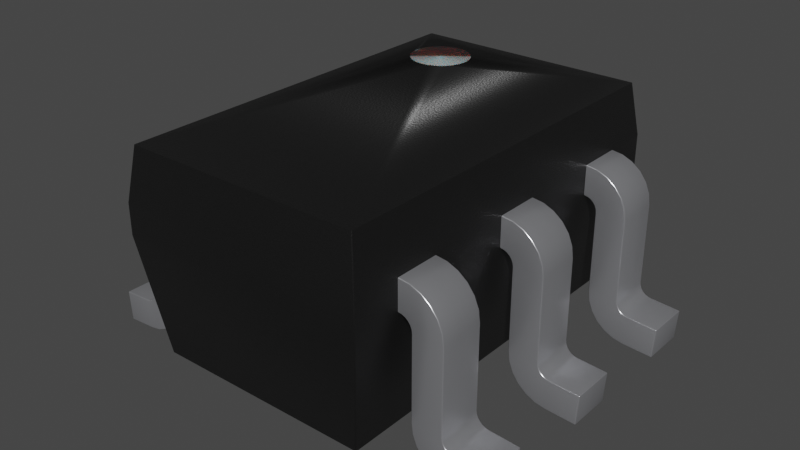 # Source: SOT-SC70-6.blend  (saved by Blender 4.1.23; exported with 4.5.12 LTS)
import bpy
from mathutils import Matrix  # noqa: F401  (used for matrix-valued properties, if any)

bpy.ops.wm.read_factory_settings(use_empty=True)
scene = bpy.context.scene
scene.name = 'Scene'

# ---- collections
col_collection = bpy.data.collections.new('Collection'); scene.collection.children.link(col_collection)

# ---- materials (node trees are filled in below, after node groups)
mat_metal_pins = bpy.data.materials.new('metal_pins')
mat_metal_pins.use_transparent_shadow = False
mat_metal_pins.preview_render_type = 'CUBE'
mat_plastic_chip = bpy.data.materials.new('plastic_chip')
mat_plastic_chip.use_transparent_shadow = False
mat_plastic_chip.preview_render_type = 'CUBE'
mat_white_markings = bpy.data.materials.new('white_markings')
mat_white_markings.use_transparent_shadow = False
mat_white_markings.preview_render_type = 'FLAT'

# ---- node groups
ng_auto_smooth = bpy.data.node_groups.new('Auto Smooth', 'GeometryNodeTree')
_s = ng_auto_smooth.interface.new_socket(name='Geometry', in_out='OUTPUT', socket_type='NodeSocketGeometry')
_s = ng_auto_smooth.interface.new_socket(name='Geometry', in_out='INPUT', socket_type='NodeSocketGeometry')
_s = ng_auto_smooth.interface.new_socket(name='Angle', in_out='INPUT', socket_type='NodeSocketFloat')
_s.subtype = 'ANGLE'
_s.min_value = 0.0
_s.max_value = 3.142
ng_auto_smooth.is_modifier = True
_N = ng_auto_smooth.nodes; _L = ng_auto_smooth.links
n0 = _N.new('NodeGroupOutput'); n0.name = 'Group Output'; n0.location = (480, -100)
n1 = _N.new('NodeGroupInput'); n1.name = 'Group Input'; n1.location = (-420, -300)
n2 = _N.new('NodeGroupInput'); n2.name = 'Group Input.001'; n2.location = (-60, -100)
n3 = _N.new('GeometryNodeSetShadeSmooth'); n3.name = 'Set Shade Smooth'; n3.location = (120, -100)
n3.domain = 'EDGE'
n4 = _N.new('GeometryNodeSetShadeSmooth'); n4.name = 'Set Shade Smooth.001'; n4.location = (300, -100)
n5 = _N.new('GeometryNodeInputMeshEdgeAngle'); n5.name = 'Edge Angle'; n5.location = (-420, -220)
n6 = _N.new('GeometryNodeInputEdgeSmooth'); n6.name = 'Is Edge Smooth'; n6.location = (-60, -160)
n7 = _N.new('GeometryNodeInputShadeSmooth'); n7.name = 'Is Face Smooth'; n7.location = (-240, -340)
n8 = _N.new('FunctionNodeBooleanMath'); n8.name = 'Boolean Math'; n8.location = (-60, -220)
n9 = _N.new('FunctionNodeCompare'); n9.name = 'Compare'; n9.location = (-240, -180)
n9.operation = 'LESS_EQUAL'
_L.new(n5.outputs[0], n9.inputs[0])
_L.new(n4.outputs[0], n0.inputs[0])
_L.new(n1.outputs[1], n9.inputs[1])
_L.new(n9.outputs[0], n8.inputs[0])
_L.new(n7.outputs[0], n8.inputs[1])
_L.new(n2.outputs[0], n3.inputs[0])
_L.new(n6.outputs[0], n3.inputs[1])
_L.new(n3.outputs[0], n4.inputs[0])
_L.new(n8.outputs[0], n3.inputs[2])
n0.is_active_output = True

# ---- material node trees
mat_metal_pins.use_nodes = True; mat_metal_pins.node_tree.nodes.clear()
_N = mat_metal_pins.node_tree.nodes; _L = mat_metal_pins.node_tree.links
n0 = _N.new('ShaderNodeMapping'); n0.name = 'Mapping'; n0.location = (-1447, -91)
n0.inputs[3].default_value = (4.8, 1.2, 1.1)
n1 = _N.new('ShaderNodeBsdfPrincipled'); n1.name = 'Principled BSDF'; n1.location = (-560, 254)
n1.distribution = 'GGX'
n1.subsurface_method = 'BURLEY'
n1.inputs[1].default_value = 0.7818
n1.inputs[2].default_value = 0.2886
n1.inputs[3].default_value = 1.45
n1.inputs[13].default_value = 0.0
n1.inputs[27].default_value = (0.0, 0.0, 0.0, 1.0)
n1.inputs[28].default_value = 1.0
n2 = _N.new('ShaderNodeOutputMaterial'); n2.name = 'Material Output.002'; n2.location = (-205, 253)
n2.width = 213
n3 = _N.new('ShaderNodeTexNoise'); n3.name = 'Noise Texture.002'; n3.location = (-1228, -73)
n3.inputs[2].default_value = 0.1
n3.inputs[3].default_value = 7.0
n3.inputs[4].default_value = 0.6
n3.inputs[8].default_value = 0.4
n4 = _N.new('ShaderNodeTexCoord'); n4.name = 'Texture Coordinate'; n4.location = (-1636, -116)
n5 = _N.new('ShaderNodeMix'); n5.name = 'Mix.001'; n5.location = (-921, 45)
n5.data_type = 'RGBA'
n5.inputs[6].default_value = (0.9398, 0.9547, 1.0, 1.0)
n5.inputs[7].default_value = (0.13, 0.1259, 0.1359, 1.0)
n6 = _N.new('ShaderNodeBump'); n6.name = 'Bump.001'; n6.location = (-1001, -227)
n6.inputs[0].default_value = 0.05
n6.inputs[1].default_value = 0.01
n6.inputs[2].default_value = 1.0
_L.new(n1.outputs[0], n2.inputs[0])
_L.new(n3.outputs[0], n6.inputs[3])
_L.new(n0.outputs[0], n3.inputs[0])
_L.new(n3.outputs[0], n5.inputs[0])
_L.new(n4.outputs[3], n0.inputs[0])
_L.new(n5.outputs[2], n1.inputs[0])
_L.new(n6.outputs[0], n1.inputs[5])
n2.is_active_output = True
mat_plastic_chip.use_nodes = True; mat_plastic_chip.node_tree.nodes.clear()
_N = mat_plastic_chip.node_tree.nodes; _L = mat_plastic_chip.node_tree.links
n0 = _N.new('ShaderNodeBsdfPrincipled'); n0.name = 'Principled BSDF'; n0.location = (10, 300)
n0.distribution = 'GGX'
n0.subsurface_method = 'BURLEY'
n0.inputs[0].default_value = (0.009312, 0.009312, 0.009312, 1.0)
n0.inputs[1].default_value = 0.1372
n0.inputs[2].default_value = 0.3706
n0.inputs[3].default_value = 1.45
n0.inputs[27].default_value = (0.0, 0.0, 0.0, 1.0)
n0.inputs[28].default_value = 1.0
n1 = _N.new('ShaderNodeOutputMaterial'); n1.name = 'Material Output'; n1.location = (300, 300)
n2 = _N.new('ShaderNodeTexNoise'); n2.name = 'Noise Texture'; n2.location = (-893, 54)
n2.inputs[2].default_value = 200.0
n2.inputs[3].default_value = 3.6
n2.inputs[4].default_value = 0.8375
n3 = _N.new('ShaderNodeBump'); n3.name = 'Bump'; n3.location = (-604, -53)
n3.inputs[0].default_value = 0.08
n3.inputs[1].default_value = 1.0
n3.inputs[2].default_value = 1.0
_L.new(n0.outputs[0], n1.inputs[0])
_L.new(n2.outputs[0], n3.inputs[3])
_L.new(n3.outputs[0], n0.inputs[5])
n1.is_active_output = True
mat_white_markings.use_nodes = True; mat_white_markings.node_tree.nodes.clear()
_N = mat_white_markings.node_tree.nodes; _L = mat_white_markings.node_tree.links
n0 = _N.new('ShaderNodeOutputMaterial'); n0.name = 'Material Output'; n0.location = (300, 300)
n1 = _N.new('ShaderNodeBsdfPrincipled'); n1.name = 'Principled BSDF'; n1.location = (-34, 272)
n1.distribution = 'GGX'
n1.subsurface_method = 'BURLEY'
n1.inputs[1].default_value = 0.02
n1.inputs[2].default_value = 0.4636
n1.inputs[3].default_value = 1.4
n1.inputs[8].default_value = 1.0
n1.inputs[10].default_value = 0.3682
n1.inputs[13].default_value = 0.6591
n1.inputs[18].default_value = 0.2318
n1.inputs[20].default_value = 0.6709
n1.inputs[24].default_value = 0.1191
n1.inputs[27].default_value = (0.0, 0.0, 0.0, 1.0)
n1.inputs[28].default_value = 1.0
n2 = _N.new('ShaderNodeMapping'); n2.name = 'Mapping'; n2.location = (-1010, 265)
n2.inputs[3].default_value = (3.0, 1.0, 1.0)
n3 = _N.new('ShaderNodeTexCoord'); n3.name = 'Texture Coordinate'; n3.location = (-1250, 180)
n4 = _N.new('ShaderNodeBump'); n4.name = 'Bump'; n4.location = (-376, -99)
n4.inputs[0].default_value = 0.05
n4.inputs[1].default_value = 1.0
n4.inputs[2].default_value = 1.0
n5 = _N.new('ShaderNodeTexNoise'); n5.name = 'Noise Texture'; n5.location = (-662, 176)
n5.inputs[2].default_value = 88.0
n5.inputs[3].default_value = 10.8
n5.inputs[4].default_value = 0.9167
n5.inputs[8].default_value = 1.6
n6 = _N.new('ShaderNodeValToRGB'); n6.name = 'ColorRamp'; n6.location = (-354, 186)
while len(n6.color_ramp.elements) > 1: n6.color_ramp.elements.remove(n6.color_ramp.elements[-1])
n6.color_ramp.elements[0].position = 0.0; n6.color_ramp.elements[0].color = (0.2596, 0.2596, 0.2596, 1.0)
_e = n6.color_ramp.elements.new(1.0); _e.color = (0.6303, 0.6303, 0.6303, 1.0)
n7 = _N.new('ShaderNodeMix'); n7.name = 'Mix'; n7.location = (-204, 152)
n7.data_type = 'RGBA'
n7.inputs[0].default_value = 0.3682
n7.inputs[7].default_value = (0.2525, 0.2525, 0.2525, 1.0)
_L.new(n5.outputs[0], n6.inputs[0])
_L.new(n1.outputs[0], n0.inputs[0])
_L.new(n3.outputs[2], n2.inputs[0])
_L.new(n2.outputs[0], n5.inputs[0])
_L.new(n5.outputs[0], n4.inputs[3])
_L.new(n4.outputs[0], n1.inputs[5])
_L.new(n6.outputs[0], n7.inputs[6])
_L.new(n7.outputs[2], n1.inputs[0])
n0.is_active_output = True

# ---- world
world_world = bpy.data.worlds.new('World'); scene.world = world_world
world_world.use_nodes = True; world_world.node_tree.nodes.clear()
_N = world_world.node_tree.nodes; _L = world_world.node_tree.links
n0 = _N.new('ShaderNodeOutputWorld'); n0.name = 'World Output'; n0.location = (300, 300)
n1 = _N.new('ShaderNodeBackground'); n1.name = 'Background'; n1.location = (10, 300)
n1.inputs[0].default_value = (0.05088, 0.05088, 0.05088, 1.0)
_L.new(n1.outputs[0], n0.inputs[0])
n0.is_active_output = True
world_world.color = (0.05088, 0.05088, 0.05088)
world_world.use_sun_shadow = False
world_world.sun_shadow_jitter_overblur = 0.0

# ---- meshes
me_shape_9_indexedfaceset = bpy.data.meshes.new('SHAPE_9_IndexedFaceSet')
me_shape_9_indexedfaceset.from_pydata([(0.2116, 0.004117, 0.3504), (0.2116, 0.03083, 0.2944), (0.3002, 0.08856, 0.2717), (0.3002, 0.008207, 0.3297), (0.3002, 0.2533, 0.2708), (0.3002, 0.2595, 0.2682), (0.3002, 0.2689, 0.2589), (0.3002, 0.2723, 0.2461), (0.2116, 0.2533, 0.2708), (0.2116, 0.2595, 0.2682), (0.2116, 0.2648, 0.2642), (0.2116, 0.3314, 0.2461), (0.2116, 0.3285, 0.268), (0.2116, 0.3066, 0.3059), (0.2116, 0.289, 0.3194), (0.2116, 0.2686, 0.3278), (0.3002, 0.2467, 0.3307), (0.3002, 0.2686, 0.3278), (0.2116, 0.2467, 0.3307), (0.3002, 0.08856, 0.3307), (0.3002, 0.0711, 0.3376), (0.3002, 0.06426, 0.3482), (0.2116, 0.06303, 0.3545), (0.2116, 0.0711, 0.3376), (0.3002, 0.06303, 0.3545), (0.3002, 0.05891, 0.4134), (0.2116, 0.05891, 0.4134), (0.3002, 0.0, 0.4093), (0.2116, 0.0, 0.4093), (0.2116, 0.2467, 0.2717), (0.3002, 0.2467, 0.2717), (0.3002, 0.2648, 0.2642), (0.3002, 0.2714, 0.2527), (0.3002, 0.3314, 0.2461), (0.3002, 0.3285, 0.268), (0.3002, 0.32, 0.2884), (0.3002, 0.3066, 0.3059), (0.3002, 0.289, 0.3194), (0.3002, 0.08222, 0.3315), (0.3002, 0.07628, 0.3338), (0.3002, 0.06701, 0.3425), (0.3002, 0.004117, 0.3504), (0.3002, 0.0173, 0.3106), (0.3002, 0.03083, 0.2944), (0.3002, 0.04795, 0.282), (0.3002, 0.0676, 0.2743), (0.2116, 0.2723, 0.2461), (0.2116, 0.32, 0.2884), (0.2116, 0.08856, 0.3307), (0.2116, 0.08222, 0.3315), (0.2116, 0.07628, 0.3338), (0.2116, 0.06701, 0.3425), (0.2116, 0.06426, 0.3482), (0.2116, 0.008207, 0.3297), (0.2116, 0.0173, 0.3106), (0.2116, 0.04795, 0.282), (0.2116, 0.0676, 0.2743), (0.2116, 0.08856, 0.2717), (0.2116, 0.2689, 0.2589), (0.2116, 0.2714, 0.2527), (0.04429, 0.2467, 0.2717), (0.04429, 0.2533, 0.2708), (0.04429, 0.2648, 0.2642), (0.04429, 0.2689, 0.2589), (0.04429, 0.2723, 0.2461), (-0.04429, 0.2595, 0.2682), (-0.04429, 0.2689, 0.2589), (-0.04429, 0.2723, 0.2461), (-0.04429, 0.3314, 0.2461), (-0.04429, 0.3285, 0.268), (-0.04429, 0.32, 0.2884), (-0.04429, 0.289, 0.3194), (-0.04429, 0.2467, 0.3307), (0.04429, 0.2467, 0.3307), (0.04429, 0.3314, 0.2461), (0.04429, 0.3285, 0.268), (0.04429, 0.32, 0.2884), (0.04429, 0.289, 0.3194), (0.04429, 0.08856, 0.3307), (0.04429, 0.08222, 0.3315), (-0.04429, 0.0711, 0.3376), (-0.04429, 0.06701, 0.3425), (-0.04429, 0.06426, 0.3482), (0.04429, 0.06303, 0.3545), (-0.04429, 0.06303, 0.3545), (-0.04429, 0.05891, 0.4134), (0.04429, 0.05891, 0.4134), (0.04429, 0.0, 0.4093), (-0.04429, 0.0, 0.4093), (-0.04429, 0.08856, 0.2717), (0.04429, 0.004117, 0.3504), (0.04429, 0.008207, 0.3297), (0.04429, 0.0173, 0.3106), (0.04429, 0.04795, 0.282), (0.04429, 0.08856, 0.2717), (-0.04429, 0.2467, 0.2717), (0.04429, 0.2595, 0.2682), (0.04429, 0.2714, 0.2527), (0.04429, 0.3066, 0.3059), (0.04429, 0.2686, 0.3278), (0.04429, 0.07628, 0.3338), (0.04429, 0.0711, 0.3376), (0.04429, 0.06701, 0.3425), (0.04429, 0.06426, 0.3482), (0.04429, 0.03083, 0.2944), (0.04429, 0.0676, 0.2743), (-0.04429, 0.3066, 0.3059), (-0.04429, 0.2686, 0.3278), (-0.04429, 0.08856, 0.3307), (-0.04429, 0.08222, 0.3315), (-0.04429, 0.07628, 0.3338), (-0.04429, 0.004117, 0.3504), (-0.04429, 0.008207, 0.3297), (-0.04429, 0.0173, 0.3106), (-0.04429, 0.03083, 0.2944), (-0.04429, 0.04795, 0.282), (-0.04429, 0.0676, 0.2743), (-0.04429, 0.2533, 0.2708), (-0.04429, 0.2648, 0.2642), (-0.04429, 0.2714, 0.2527), (-0.2116, 0.2595, 0.2682), (-0.2116, 0.2648, 0.2642), (-0.2116, 0.2689, 0.2589), (-0.2116, 0.2714, 0.2527), (-0.2116, 0.2723, 0.2461), (-0.3002, 0.2723, 0.2461), (-0.3002, 0.2648, 0.2642), (-0.3002, 0.2714, 0.2527), (-0.2116, 0.3314, 0.2461), (-0.3002, 0.3314, 0.2461), (-0.3002, 0.3285, 0.268), (-0.3002, 0.3066, 0.3059), (-0.2116, 0.2467, 0.3307), (-0.2116, 0.32, 0.2884), (-0.2116, 0.289, 0.3194), (-0.3002, 0.2467, 0.3307), (-0.2116, 0.08856, 0.3307), (-0.3002, 0.08856, 0.3307), (-0.2116, 0.07628, 0.3338), (-0.2116, 0.06303, 0.3545), (-0.2116, 0.05891, 0.4134), (-0.3002, 0.05891, 0.4134), (-0.3002, 0.0, 0.4093), (-0.3002, 0.004117, 0.3504), (-0.3002, 0.0173, 0.3106), (-0.3002, 0.08856, 0.2717), (-0.2116, 0.08856, 0.2717), (-0.2116, 0.008207, 0.3297), (-0.2116, 0.03083, 0.2944), (-0.2116, 0.04795, 0.282), (-0.2116, 0.2467, 0.2717), (-0.2116, 0.2533, 0.2708), (-0.2116, 0.3285, 0.268), (-0.2116, 0.3066, 0.3059), (-0.2116, 0.2686, 0.3278), (-0.2116, 0.08222, 0.3315), (-0.2116, 0.0711, 0.3376), (-0.2116, 0.06701, 0.3425), (-0.2116, 0.06426, 0.3482), (-0.2116, 0.0, 0.4093), (-0.2116, 0.004117, 0.3504), (-0.2116, 0.0173, 0.3106), (-0.2116, 0.0676, 0.2743), (-0.3002, 0.32, 0.2884), (-0.3002, 0.289, 0.3194), (-0.3002, 0.2686, 0.3278), (-0.3002, 0.08222, 0.3315), (-0.3002, 0.07628, 0.3338), (-0.3002, 0.0711, 0.3376), (-0.3002, 0.06701, 0.3425), (-0.3002, 0.06426, 0.3482), (-0.3002, 0.06303, 0.3545), (-0.3002, 0.008207, 0.3297), (-0.3002, 0.03083, 0.2944), (-0.3002, 0.04795, 0.282), (-0.3002, 0.0676, 0.2743), (-0.3002, 0.2467, 0.2717), (-0.3002, 0.2533, 0.2708), (-0.3002, 0.2595, 0.2682), (-0.3002, 0.2689, 0.2589), (-0.2756, 0.3937, 0.187), (-0.3051, 0.4331, 0.07681), (-0.3173, 0.4331, 0.1697), (-0.3173, 0.3937, 0.08619), (-0.3326, 0.3937, 0.1127), (-0.2909, 0.3937, 0.185), (0.3937, 0.2723, 0.2461), (0.3937, 0.2723, -0.2461), (0.3937, 0.3314, -0.2461), (-0.3937, 0.2723, -0.2461), (-0.3937, 0.2723, 0.2461), (0.3937, 0.3314, 0.2461), (-0.3937, 0.3314, -0.2461), (-0.3937, 0.3314, 0.2461), (-0.3794, 0.4331, 0.2318), (0.3794, 0.4331, -0.2318), (0.3794, 0.4331, 0.2318), (-0.3794, 0.4331, -0.2318), (-0.2244, 0.4331, 0.1575), (-0.2338, 0.4331, 0.08619), (-0.2756, 0.4331, 0.0689), (-0.3267, 0.4331, 0.09843), (-0.3326, 0.4331, 0.1127), (-0.361, 0.03937, -0.2133), (0.361, 0.03937, -0.2133), (-0.361, 0.03937, 0.2133), (0.361, 0.03937, 0.2133), (-0.2461, 0.4331, 0.1791), (-0.2165, 0.4331, 0.128), (-0.2244, 0.4331, 0.09843), (-0.2461, 0.4331, 0.07681), (-0.2244, 0.3937, 0.1575), (-0.2165, 0.3937, 0.128), (-0.2603, 0.3937, 0.185), (-0.2461, 0.3937, 0.1791), (-0.2338, 0.3937, 0.1697), (-0.2244, 0.3937, 0.09843), (-0.2338, 0.3937, 0.08619), (-0.2461, 0.3937, 0.07681), (-0.2756, 0.3937, 0.0689), (-0.2909, 0.3937, 0.07091), (-0.3051, 0.3937, 0.1791), (-0.2603, 0.4331, 0.185), (-0.2185, 0.3937, 0.1432), (-0.2756, 0.4331, 0.187), (-0.3173, 0.4331, 0.08619), (-0.3326, 0.4331, 0.1432), (-0.3267, 0.4331, 0.1575), (-0.2909, 0.4331, 0.185), (-0.3051, 0.3937, 0.07681), (-0.3326, 0.3937, 0.1432), (-0.3267, 0.3937, 0.1575), (-0.3173, 0.3937, 0.1697), (-0.2185, 0.3937, 0.1127), (-0.2603, 0.3937, 0.07091), (-0.3267, 0.3937, 0.09843), (-0.3346, 0.3937, 0.128), (-0.2909, 0.4331, 0.07091), (-0.3346, 0.4331, 0.128), (-0.3051, 0.4331, 0.1791), (-0.2338, 0.4331, 0.1697), (-0.2185, 0.4331, 0.1432), (-0.2185, 0.4331, 0.1127), (-0.2603, 0.4331, 0.07091), (0.2116, 0.289, -0.3194), (0.2116, 0.3066, -0.3059), (0.2116, 0.3285, -0.268), (0.3002, 0.2686, -0.3278), (0.3002, 0.3066, -0.3059), (0.2116, 0.3314, -0.2461), (0.3002, 0.2723, -0.2461), (0.3002, 0.2689, -0.2589), (0.3002, 0.2595, -0.2682), (0.2116, 0.2714, -0.2527), (0.2116, 0.2689, -0.2589), (0.2116, 0.2595, -0.2682), (0.2116, 0.2533, -0.2708), (0.2116, 0.2467, -0.2717), (0.3002, 0.08856, -0.2717), (0.2116, 0.08856, -0.2717), (0.2116, 0.03083, -0.2944), (0.2116, 0.0173, -0.3106), (0.2116, 0.008207, -0.3297), (0.2116, 0.004117, -0.3504), (0.3002, 0.008207, -0.3297), (0.3002, 0.004117, -0.3504), (0.3002, 0.0, -0.4093), (0.2116, 0.0, -0.4093), (0.3002, 0.06426, -0.3482), (0.3002, 0.06701, -0.3425), (0.3002, 0.08222, -0.3315), (0.2116, 0.08856, -0.3307), (0.2116, 0.07628, -0.3338), (0.3002, 0.08856, -0.3307), (0.3002, 0.2467, -0.3307), (0.3002, 0.06303, -0.3545), (0.3002, 0.0711, -0.3376), (0.3002, 0.07628, -0.3338), (0.3002, 0.05891, -0.4134), (0.3002, 0.0676, -0.2743), (0.3002, 0.04795, -0.282), (0.3002, 0.03083, -0.2944), (0.3002, 0.0173, -0.3106), (0.3002, 0.2467, -0.2717), (0.3002, 0.2714, -0.2527), (0.3002, 0.2648, -0.2642), (0.3002, 0.2533, -0.2708), (0.3002, 0.3314, -0.2461), (0.3002, 0.289, -0.3194), (0.3002, 0.32, -0.2884), (0.3002, 0.3285, -0.268), (0.2116, 0.2467, -0.3307), (0.2116, 0.2686, -0.3278), (0.2116, 0.32, -0.2884), (0.2116, 0.06303, -0.3545), (0.2116, 0.06426, -0.3482), (0.2116, 0.06701, -0.3425), (0.2116, 0.0711, -0.3376), (0.2116, 0.08222, -0.3315), (0.2116, 0.05891, -0.4134), (0.2116, 0.0676, -0.2743), (0.2116, 0.04795, -0.282), (0.2116, 0.2723, -0.2461), (0.2116, 0.2648, -0.2642), (-0.04429, 0.2686, -0.3278), (-0.04429, 0.289, -0.3194), (-0.04429, 0.3066, -0.3059), (-0.04429, 0.32, -0.2884), (-0.04429, 0.3285, -0.268), (-0.04429, 0.3314, -0.2461), (0.04429, 0.2686, -0.3278), (0.04429, 0.3066, -0.3059), (-0.04429, 0.2723, -0.2461), (0.04429, 0.2714, -0.2527), (0.04429, 0.2648, -0.2642), (0.04429, 0.2595, -0.2682), (0.04429, 0.2533, -0.2708), (-0.04429, 0.2467, -0.2717), (-0.04429, 0.2714, -0.2527), (-0.04429, 0.2689, -0.2589), (-0.04429, 0.2648, -0.2642), (-0.04429, 0.2595, -0.2682), (-0.04429, 0.2533, -0.2708), (0.04429, 0.2467, -0.2717), (-0.04429, 0.08856, -0.2717), (-0.04429, 0.0676, -0.2743), (-0.04429, 0.04795, -0.282), (-0.04429, 0.03083, -0.2944), (-0.04429, 0.0173, -0.3106), (-0.04429, 0.008207, -0.3297), (-0.04429, 0.004117, -0.3504), (0.04429, 0.004117, -0.3504), (0.04429, 0.0676, -0.2743), (-0.04429, 0.0, -0.4093), (-0.04429, 0.05891, -0.4134), (0.04429, 0.05891, -0.4134), (-0.04429, 0.06303, -0.3545), (0.04429, 0.06426, -0.3482), (0.04429, 0.07628, -0.3338), (0.04429, 0.08222, -0.3315), (-0.04429, 0.08856, -0.3307), (-0.04429, 0.06426, -0.3482), (-0.04429, 0.06701, -0.3425), (-0.04429, 0.0711, -0.3376), (-0.04429, 0.07628, -0.3338), (-0.04429, 0.08222, -0.3315), (-0.04429, 0.2467, -0.3307), (0.04429, 0.08856, -0.3307), (0.04429, 0.2467, -0.3307), (0.04429, 0.06303, -0.3545), (0.04429, 0.06701, -0.3425), (0.04429, 0.0711, -0.3376), (0.04429, 0.0, -0.4093), (0.04429, 0.08856, -0.2717), (0.04429, 0.04795, -0.282), (0.04429, 0.03083, -0.2944), (0.04429, 0.0173, -0.3106), (0.04429, 0.008207, -0.3297), (0.04429, 0.2723, -0.2461), (0.04429, 0.2689, -0.2589), (0.04429, 0.3314, -0.2461), (0.04429, 0.289, -0.3194), (0.04429, 0.32, -0.2884), (0.04429, 0.3285, -0.268), (-0.3002, 0.2467, -0.3307), (-0.3002, 0.3066, -0.3059), (-0.3002, 0.32, -0.2884), (-0.2116, 0.3314, -0.2461), (-0.2116, 0.289, -0.3194), (-0.2116, 0.3285, -0.268), (-0.2116, 0.2723, -0.2461), (-0.2116, 0.2714, -0.2527), (-0.3002, 0.2648, -0.2642), (-0.3002, 0.2595, -0.2682), (-0.3002, 0.0676, -0.2743), (-0.3002, 0.04795, -0.282), (-0.3002, 0.03083, -0.2944), (-0.3002, 0.0173, -0.3106), (-0.3002, 0.004117, -0.3504), (-0.2116, 0.08856, -0.2717), (-0.2116, 0.004117, -0.3504), (-0.2116, 0.0, -0.4093), (-0.3002, 0.0, -0.4093), (-0.3002, 0.05891, -0.4134), (-0.2116, 0.05891, -0.4134), (-0.3002, 0.06303, -0.3545), (-0.2116, 0.06426, -0.3482), (-0.2116, 0.07628, -0.3338), (-0.2116, 0.08222, -0.3315), (-0.2116, 0.08856, -0.3307), (-0.3002, 0.0711, -0.3376), (-0.2116, 0.2467, -0.3307), (-0.2116, 0.06303, -0.3545), (-0.2116, 0.06701, -0.3425), (-0.2116, 0.0711, -0.3376), (-0.2116, 0.0676, -0.2743), (-0.2116, 0.04795, -0.282), (-0.2116, 0.03083, -0.2944), (-0.2116, 0.0173, -0.3106), (-0.2116, 0.008207, -0.3297), (-0.2116, 0.2467, -0.2717), (-0.2116, 0.2689, -0.2589), (-0.2116, 0.2648, -0.2642), (-0.2116, 0.2595, -0.2682), (-0.2116, 0.2533, -0.2708), (-0.2116, 0.2686, -0.3278), (-0.2116, 0.3066, -0.3059), (-0.2116, 0.32, -0.2884), (-0.3002, 0.2686, -0.3278), (-0.3002, 0.289, -0.3194), (-0.3002, 0.3285, -0.268), (-0.3002, 0.3314, -0.2461), (-0.3002, 0.08856, -0.3307), (-0.3002, 0.06426, -0.3482), (-0.3002, 0.06701, -0.3425), (-0.3002, 0.07628, -0.3338), (-0.3002, 0.08222, -0.3315), (-0.3002, 0.08856, -0.2717), (-0.3002, 0.008207, -0.3297), (-0.3002, 0.2467, -0.2717), (-0.3002, 0.2723, -0.2461), (-0.3002, 0.2714, -0.2527), (-0.3002, 0.2689, -0.2589), (-0.3002, 0.2533, -0.2708)], [], [(56, 57, 2), (56, 2, 45), (55, 45, 44), (55, 56, 45), (1, 44, 43), (1, 55, 44), (54, 43, 42), (54, 1, 43), (53, 42, 3), (53, 54, 42), (0, 3, 41), (0, 53, 3), (8, 30, 29), (8, 4, 30), (9, 5, 4), (9, 4, 8), (10, 31, 5), (10, 5, 9), (58, 6, 31), (58, 31, 10), (59, 32, 6), (59, 6, 58), (46, 7, 32), (46, 32, 59), (33, 7, 46), (33, 46, 11), (15, 18, 16), (15, 16, 17), (14, 17, 37), (14, 15, 17), (13, 37, 36), (13, 14, 37), (47, 36, 35), (47, 13, 36), (12, 35, 34), (12, 47, 35), (11, 34, 33), (11, 12, 34), (18, 19, 16), (18, 48, 19), (49, 19, 48), (49, 38, 19), (50, 39, 38), (50, 38, 49), (23, 20, 39), (23, 39, 50), (51, 40, 20), (51, 20, 23), (52, 21, 40), (52, 40, 51), (22, 24, 21), (22, 21, 52), (24, 26, 25), (24, 22, 26), (25, 28, 27), (25, 26, 28), (27, 0, 41), (27, 28, 0), (2, 29, 30), (2, 57, 29), (24, 25, 27), (24, 27, 41), (21, 41, 3), (21, 24, 41), (40, 3, 42), (40, 21, 3), (43, 20, 40), (43, 40, 42), (44, 39, 20), (44, 20, 43), (45, 38, 39), (45, 39, 44), (2, 19, 38), (2, 38, 45), (30, 16, 19), (30, 19, 2), (4, 17, 16), (4, 16, 30), (5, 37, 17), (5, 17, 4), (36, 5, 31), (36, 37, 5), (35, 31, 6), (35, 36, 31), (34, 6, 32), (34, 35, 6), (33, 32, 7), (33, 34, 32), (22, 28, 26), (22, 0, 28), (52, 53, 0), (52, 0, 22), (51, 54, 53), (51, 53, 52), (1, 51, 23), (1, 54, 51), (55, 23, 50), (55, 1, 23), (56, 50, 49), (56, 55, 50), (57, 49, 48), (57, 56, 49), (29, 48, 18), (29, 57, 48), (8, 18, 15), (8, 29, 18), (9, 15, 14), (9, 8, 15), (10, 14, 13), (10, 9, 14), (47, 58, 10), (47, 10, 13), (12, 59, 58), (12, 58, 47), (11, 46, 59), (11, 59, 12), (117, 60, 95), (117, 61, 60), (65, 96, 61), (65, 61, 117), (118, 62, 96), (118, 96, 65), (66, 63, 62), (66, 62, 118), (119, 97, 63), (119, 63, 66), (67, 64, 97), (67, 97, 119), (74, 64, 67), (74, 67, 68), (107, 72, 73), (107, 73, 99), (71, 99, 77), (71, 107, 99), (106, 77, 98), (106, 71, 77), (70, 98, 76), (70, 106, 98), (69, 76, 75), (69, 70, 76), (68, 75, 74), (68, 69, 75), (72, 78, 73), (72, 108, 78), (109, 78, 108), (109, 79, 78), (110, 100, 79), (110, 79, 109), (80, 101, 100), (80, 100, 110), (81, 102, 101), (81, 101, 80), (82, 103, 102), (82, 102, 81), (84, 83, 103), (84, 103, 82), (83, 85, 86), (83, 84, 85), (86, 88, 87), (86, 85, 88), (87, 111, 90), (87, 88, 111), (116, 89, 94), (116, 94, 105), (115, 105, 93), (115, 116, 105), (114, 93, 104), (114, 115, 93), (113, 104, 92), (113, 114, 104), (112, 92, 91), (112, 113, 92), (111, 91, 90), (111, 112, 91), (94, 95, 60), (94, 89, 95), (83, 86, 87), (83, 87, 90), (103, 90, 91), (103, 83, 90), (102, 91, 92), (102, 103, 91), (104, 101, 102), (104, 102, 92), (93, 100, 101), (93, 101, 104), (105, 79, 100), (105, 100, 93), (94, 78, 79), (94, 79, 105), (60, 73, 78), (60, 78, 94), (61, 99, 73), (61, 73, 60), (96, 77, 99), (96, 99, 61), (98, 96, 62), (98, 77, 96), (76, 62, 63), (76, 98, 62), (75, 63, 97), (75, 76, 63), (74, 97, 64), (74, 75, 97), (84, 88, 85), (84, 111, 88), (82, 112, 111), (82, 111, 84), (81, 113, 112), (81, 112, 82), (114, 81, 80), (114, 113, 81), (115, 80, 110), (115, 114, 80), (116, 110, 109), (116, 115, 110), (89, 109, 108), (89, 116, 109), (95, 108, 72), (95, 89, 108), (117, 72, 107), (117, 95, 72), (65, 107, 71), (65, 117, 107), (118, 71, 106), (118, 65, 71), (70, 66, 118), (70, 118, 106), (69, 119, 66), (69, 66, 70), (68, 67, 119), (68, 119, 69), (177, 150, 176), (177, 151, 150), (178, 120, 151), (178, 151, 177), (126, 121, 120), (126, 120, 178), (179, 122, 121), (179, 121, 126), (127, 123, 122), (127, 122, 179), (125, 124, 123), (125, 123, 127), (128, 124, 125), (128, 125, 129), (165, 135, 132), (165, 132, 154), (164, 154, 134), (164, 165, 154), (131, 134, 153), (131, 164, 134), (163, 153, 133), (163, 131, 153), (130, 133, 152), (130, 163, 133), (129, 152, 128), (129, 130, 152), (135, 136, 132), (135, 137, 136), (166, 136, 137), (166, 155, 136), (167, 138, 155), (167, 155, 166), (168, 156, 138), (168, 138, 167), (169, 157, 156), (169, 156, 168), (170, 158, 157), (170, 157, 169), (171, 139, 158), (171, 158, 170), (139, 141, 140), (139, 171, 141), (140, 142, 159), (140, 141, 142), (159, 143, 160), (159, 142, 143), (175, 145, 146), (175, 146, 162), (174, 162, 149), (174, 175, 162), (173, 149, 148), (173, 174, 149), (144, 148, 161), (144, 173, 148), (172, 161, 147), (172, 144, 161), (143, 147, 160), (143, 172, 147), (146, 176, 150), (146, 145, 176), (139, 140, 159), (139, 159, 160), (158, 160, 147), (158, 139, 160), (157, 147, 161), (157, 158, 147), (148, 156, 157), (148, 157, 161), (149, 138, 156), (149, 156, 148), (162, 155, 138), (162, 138, 149), (146, 136, 155), (146, 155, 162), (150, 132, 136), (150, 136, 146), (151, 154, 132), (151, 132, 150), (120, 134, 154), (120, 154, 151), (153, 120, 121), (153, 134, 120), (133, 121, 122), (133, 153, 121), (152, 122, 123), (152, 133, 122), (128, 123, 124), (128, 152, 123), (171, 142, 141), (171, 143, 142), (170, 172, 143), (170, 143, 171), (169, 144, 172), (169, 172, 170), (173, 169, 168), (173, 144, 169), (174, 168, 167), (174, 173, 168), (175, 167, 166), (175, 174, 167), (145, 166, 137), (145, 175, 166), (176, 137, 135), (176, 145, 137), (177, 135, 165), (177, 176, 135), (178, 165, 164), (178, 177, 165), (126, 164, 131), (126, 178, 164), (163, 179, 126), (163, 126, 131), (130, 127, 179), (130, 179, 163), (129, 125, 127), (129, 127, 130), (237, 200, 219), (237, 219, 220), (181, 220, 229), (181, 237, 220), (225, 229, 183), (225, 181, 229), (201, 183, 235), (201, 225, 183), (202, 235, 184), (202, 201, 235), (238, 184, 236), (238, 202, 184), (226, 236, 230), (226, 238, 236), (182, 231, 232), (182, 227, 231), (239, 232, 221), (239, 182, 232), (228, 221, 185), (228, 239, 221), (224, 185, 180), (224, 228, 185), (191, 187, 188), (191, 186, 187), (188, 189, 192), (188, 187, 189), (192, 190, 193), (192, 189, 190), (193, 186, 191), (193, 190, 186), (193, 194, 197), (193, 197, 192), (191, 196, 194), (191, 194, 193), (196, 191, 188), (196, 188, 195), (195, 188, 192), (195, 192, 197), (181, 197, 225), (201, 225, 197), (237, 197, 181), (202, 201, 197), (200, 197, 237), (243, 197, 200), (210, 197, 243), (199, 197, 210), (194, 238, 202), (194, 226, 238), (194, 227, 226), (194, 182, 227), (194, 202, 197), (239, 182, 194), (228, 239, 194), (224, 228, 194), (222, 224, 194), (195, 209, 242), (195, 199, 209), (195, 197, 199), (196, 207, 222), (196, 240, 207), (196, 198, 240), (196, 241, 198), (196, 208, 241), (196, 242, 208), (196, 195, 242), (196, 222, 194), (205, 190, 189), (205, 189, 203), (187, 204, 203), (187, 203, 189), (186, 206, 204), (186, 204, 187), (206, 186, 190), (206, 190, 205), (204, 205, 203), (204, 206, 205), (222, 224, 180), (222, 180, 213), (207, 213, 214), (207, 222, 213), (240, 214, 215), (240, 207, 214), (198, 215, 211), (198, 240, 215), (241, 211, 223), (241, 198, 211), (208, 223, 212), (208, 241, 223), (242, 212, 233), (242, 208, 212), (209, 233, 216), (209, 242, 233), (199, 216, 217), (199, 209, 216), (210, 217, 218), (210, 199, 217), (243, 218, 234), (243, 210, 218), (200, 234, 219), (200, 243, 234), (215, 213, 180), (215, 214, 213), (215, 223, 211), (215, 212, 223), (215, 233, 212), (215, 216, 233), (215, 217, 216), (215, 218, 217), (215, 234, 218), (215, 219, 234), (215, 220, 219), (215, 229, 220), (215, 183, 229), (215, 235, 183), (215, 184, 235), (215, 236, 184), (215, 230, 236), (215, 231, 230), (215, 232, 231), (215, 221, 232), (215, 185, 221), (215, 180, 185), (230, 227, 226), (230, 231, 227), (241, 208, 242), (222, 228, 224), (240, 200, 237), (240, 237, 181), (240, 181, 225), (240, 225, 201), (240, 201, 202), (240, 202, 238), (240, 238, 226), (240, 226, 227), (240, 227, 182), (240, 182, 239), (240, 239, 228), (240, 222, 207), (240, 198, 241), (240, 242, 209), (240, 209, 199), (240, 199, 210), (240, 210, 243), (240, 243, 200), (240, 241, 242), (240, 228, 222), (246, 249, 287), (246, 287, 290), (293, 290, 289), (293, 246, 290), (245, 289, 248), (245, 293, 289), (244, 248, 288), (244, 245, 248), (292, 288, 247), (292, 244, 288), (291, 247, 274), (291, 292, 247), (249, 250, 287), (249, 302, 250), (253, 250, 302), (253, 284, 250), (254, 251, 284), (254, 284, 253), (303, 285, 251), (303, 251, 254), (255, 252, 285), (255, 285, 303), (256, 286, 252), (256, 252, 255), (257, 283, 286), (257, 286, 256), (283, 259, 258), (283, 257, 259), (262, 263, 265), (262, 265, 264), (261, 264, 282), (261, 262, 264), (260, 282, 281), (260, 261, 282), (301, 281, 280), (301, 260, 281), (300, 280, 279), (300, 301, 280), (259, 279, 258), (259, 300, 279), (265, 267, 266), (265, 263, 267), (266, 299, 278), (266, 267, 299), (278, 294, 275), (278, 299, 294), (295, 275, 294), (295, 268, 275), (296, 269, 268), (296, 268, 295), (297, 276, 269), (297, 269, 296), (272, 277, 276), (272, 276, 297), (298, 270, 277), (298, 277, 272), (271, 273, 270), (271, 270, 298), (274, 273, 271), (274, 271, 291), (275, 266, 278), (275, 265, 266), (268, 264, 265), (268, 265, 275), (269, 282, 264), (269, 264, 268), (281, 269, 276), (281, 282, 269), (280, 276, 277), (280, 281, 276), (279, 277, 270), (279, 280, 277), (258, 270, 273), (258, 279, 270), (283, 273, 274), (283, 258, 273), (286, 274, 247), (286, 283, 274), (252, 247, 288), (252, 286, 247), (248, 285, 252), (248, 252, 288), (289, 284, 251), (289, 251, 285), (289, 285, 248), (290, 284, 289), (287, 250, 284), (287, 284, 290), (294, 299, 267), (294, 267, 263), (295, 263, 262), (295, 294, 263), (296, 262, 261), (296, 295, 262), (260, 297, 296), (260, 296, 261), (301, 272, 297), (301, 297, 260), (300, 298, 272), (300, 272, 301), (259, 271, 298), (259, 298, 300), (257, 291, 271), (257, 271, 259), (256, 292, 291), (256, 291, 257), (255, 244, 292), (255, 292, 256), (303, 245, 244), (303, 244, 255), (293, 303, 254), (293, 245, 303), (246, 254, 253), (246, 293, 254), (249, 253, 302), (249, 246, 253), (308, 309, 360), (308, 360, 363), (307, 363, 362), (307, 308, 363), (306, 362, 311), (306, 307, 362), (305, 311, 361), (305, 306, 311), (304, 361, 310), (304, 305, 361), (346, 310, 348), (346, 304, 310), (309, 358, 360), (309, 312, 358), (318, 358, 312), (318, 313, 358), (319, 359, 313), (319, 313, 318), (320, 314, 359), (320, 359, 319), (321, 315, 314), (321, 314, 320), (322, 316, 315), (322, 315, 321), (317, 323, 316), (317, 316, 322), (323, 324, 353), (323, 317, 324), (329, 330, 331), (329, 331, 357), (328, 357, 356), (328, 329, 357), (327, 356, 355), (327, 328, 356), (326, 355, 354), (326, 327, 355), (325, 354, 332), (325, 326, 354), (324, 332, 353), (324, 325, 332), (331, 333, 352), (331, 330, 333), (352, 334, 335), (352, 333, 334), (335, 336, 349), (335, 334, 336), (341, 349, 336), (341, 337, 349), (342, 350, 337), (342, 337, 341), (343, 351, 350), (343, 350, 342), (344, 338, 351), (344, 351, 343), (345, 339, 338), (345, 338, 344), (340, 347, 339), (340, 339, 345), (348, 347, 340), (348, 340, 346), (349, 352, 335), (349, 331, 352), (337, 357, 331), (337, 331, 349), (350, 356, 357), (350, 357, 337), (355, 350, 351), (355, 356, 350), (354, 351, 338), (354, 355, 351), (332, 338, 339), (332, 354, 338), (353, 339, 347), (353, 332, 339), (323, 347, 348), (323, 353, 347), (316, 348, 310), (316, 323, 348), (315, 310, 361), (315, 316, 310), (311, 314, 315), (311, 315, 361), (362, 313, 359), (362, 359, 314), (362, 314, 311), (363, 313, 362), (360, 358, 313), (360, 313, 363), (336, 334, 333), (336, 333, 330), (341, 330, 329), (341, 336, 330), (342, 329, 328), (342, 341, 329), (327, 343, 342), (327, 342, 328), (326, 344, 343), (326, 343, 327), (325, 345, 344), (325, 344, 326), (324, 340, 345), (324, 345, 325), (317, 346, 340), (317, 340, 324), (322, 304, 346), (322, 346, 317), (321, 305, 304), (321, 304, 322), (320, 306, 305), (320, 305, 321), (307, 320, 319), (307, 306, 320), (308, 319, 318), (308, 307, 319), (309, 318, 312), (309, 308, 318), (410, 411, 367), (410, 367, 369), (366, 369, 407), (366, 410, 369), (365, 407, 406), (365, 366, 407), (409, 406, 368), (409, 365, 406), (408, 368, 405), (408, 409, 368), (364, 405, 391), (364, 408, 405), (411, 370, 367), (411, 420, 370), (421, 370, 420), (421, 371, 370), (422, 401, 371), (422, 371, 421), (372, 402, 401), (372, 401, 422), (373, 403, 402), (373, 402, 372), (423, 404, 403), (423, 403, 373), (419, 400, 404), (419, 404, 423), (400, 417, 379), (400, 419, 417), (418, 378, 380), (418, 380, 399), (377, 399, 398), (377, 418, 399), (376, 398, 397), (376, 377, 398), (375, 397, 396), (375, 376, 397), (374, 396, 395), (374, 375, 396), (417, 395, 379), (417, 374, 395), (380, 382, 381), (380, 378, 382), (381, 383, 384), (381, 382, 383), (384, 385, 392), (384, 383, 385), (413, 392, 385), (413, 386, 392), (414, 393, 386), (414, 386, 413), (390, 394, 393), (390, 393, 414), (415, 387, 394), (415, 394, 390), (416, 388, 387), (416, 387, 415), (412, 389, 388), (412, 388, 416), (391, 389, 412), (391, 412, 364), (392, 381, 384), (392, 380, 381), (386, 399, 380), (386, 380, 392), (393, 398, 399), (393, 399, 386), (397, 393, 394), (397, 398, 393), (396, 394, 387), (396, 397, 394), (395, 387, 388), (395, 396, 387), (379, 388, 389), (379, 395, 388), (400, 389, 391), (400, 379, 389), (404, 391, 405), (404, 400, 391), (403, 405, 368), (403, 404, 405), (406, 402, 403), (406, 403, 368), (407, 371, 401), (407, 401, 402), (407, 402, 406), (369, 371, 407), (367, 370, 371), (367, 371, 369), (385, 383, 382), (385, 382, 378), (413, 378, 418), (413, 385, 378), (414, 418, 377), (414, 413, 418), (376, 390, 414), (376, 414, 377), (375, 415, 390), (375, 390, 376), (374, 416, 415), (374, 415, 375), (417, 412, 416), (417, 416, 374), (419, 364, 412), (419, 412, 417), (423, 408, 364), (423, 364, 419), (373, 409, 408), (373, 408, 423), (372, 365, 409), (372, 409, 373), (366, 372, 422), (366, 365, 372), (410, 422, 421), (410, 366, 422), (411, 421, 420), (411, 410, 421)])
me_shape_9_indexedfaceset.polygons.foreach_set('use_smooth', [True] * 842)
me_shape_9_indexedfaceset.polygons.foreach_set('material_index', [0, 0, 0, 0, 0, 0, 0, 0, 0, 0, 0, 0, 0, 0, 0, 0, 0, 0, 0, 0, 0, 0, 0, 0, 0, 0, 0, 0, 0, 0, 0, 0, 0, 0, 0, 0, 0, 0, 0, 0, 0, 0, 0, 0, 0, 0, 0, 0, 0, 0, 0, 0, 0, 0, 0, 0, 0, 0, 0, 0, 0, 0, 0, 0, 0, 0, 0, 0, 0, 0, 0, 0, 0, 0, 0, 0, 0, 0, 0, 0, 0, 0, 0, 0, 0, 0, 0, 0, 0, 0, 0, 0, 0, 0, 0, 0, 0, 0, 0, 0, 0, 0, 0, 0, 0, 0, 0, 0, 0, 0, 0, 0, 0, 0, 0, 0, 0, 0, 0, 0, 0, 0, 0, 0, 0, 0, 0, 0, 0, 0, 0, 0, 0, 0, 0, 0, 0, 0, 0, 0, 0, 0, 0, 0, 0, 0, 0, 0, 0, 0, 0, 0, 0, 0, 0, 0, 0, 0, 0, 0, 0, 0, 0, 0, 0, 0, 0, 0, 0, 0, 0, 0, 0, 0, 0, 0, 0, 0, 0, 0, 0, 0, 0, 0, 0, 0, 0, 0, 0, 0, 0, 0, 0, 0, 0, 0, 0, 0, 0, 0, 0, 0, 0, 0, 0, 0, 0, 0, 0, 0, 0, 0, 0, 0, 0, 0, 0, 0, 0, 0, 0, 0, 0, 0, 0, 0, 0, 0, 0, 0, 0, 0, 0, 0, 0, 0, 0, 0, 0, 0, 0, 0, 0, 0, 0, 0, 0, 0, 0, 0, 0, 0, 0, 0, 0, 0, 0, 0, 0, 0, 0, 0, 0, 0, 0, 0, 0, 0, 0, 0, 0, 0, 0, 0, 0, 0, 0, 0, 0, 0, 0, 0, 0, 0, 0, 0, 0, 0, 0, 0, 0, 0, 0, 0, 0, 0, 0, 0, 0, 0, 0, 0, 0, 0, 0, 0, 0, 0, 0, 0, 0, 0, 0, 0, 0, 0, 0, 0, 0, 0, 0, 0, 0, 0, 0, 0, 0, 0, 0, 0, 0, 0, 0, 0, 0, 0, 0, 0, 0, 0, 0, 0, 0, 0, 0, 0, 0, 0, 1, 1, 1, 1, 1, 1, 1, 1, 1, 1, 1, 1, 1, 1, 1, 1, 1, 1, 1, 1, 1, 1, 1, 1, 1, 1, 1, 1, 1, 1, 1, 1, 1, 1, 1, 1, 1, 1, 1, 1, 1, 1, 1, 1, 1, 1, 1, 1, 1, 1, 1, 1, 1, 1, 1, 1, 1, 1, 1, 1, 1, 1, 1, 1, 1, 1, 1, 1, 1, 1, 1, 1, 1, 1, 1, 1, 1, 1, 1, 1, 1, 1, 1, 1, 1, 1, 1, 1, 1, 1, 1, 1, 1, 1, 1, 1, 1, 1, 1, 1, 1, 1, 1, 1, 1, 1, 1, 1, 1, 1, 1, 1, 1, 1, 1, 1, 1, 1, 1, 1, 1, 1, 2, 2, 2, 2, 2, 2, 2, 2, 2, 2, 2, 2, 2, 2, 2, 2, 2, 2, 2, 2, 2, 2, 2, 2, 0, 0, 0, 0, 0, 0, 0, 0, 0, 0, 0, 0, 0, 0, 0, 0, 0, 0, 0, 0, 0, 0, 0, 0, 0, 0, 0, 0, 0, 0, 0, 0, 0, 0, 0, 0, 0, 0, 0, 0, 0, 0, 0, 0, 0, 0, 0, 0, 0, 0, 0, 0, 0, 0, 0, 0, 0, 0, 0, 0, 0, 0, 0, 0, 0, 0, 0, 0, 0, 0, 0, 0, 0, 0, 0, 0, 0, 0, 0, 0, 0, 0, 0, 0, 0, 0, 0, 0, 0, 0, 0, 0, 0, 0, 0, 0, 0, 0, 0, 0, 0, 0, 0, 0, 0, 0, 0, 0, 0, 0, 0, 0, 0, 0, 0, 0, 0, 0, 0, 0, 0, 0, 0, 0, 0, 0, 0, 0, 0, 0, 0, 0, 0, 0, 0, 0, 0, 0, 0, 0, 0, 0, 0, 0, 0, 0, 0, 0, 0, 0, 0, 0, 0, 0, 0, 0, 0, 0, 0, 0, 0, 0, 0, 0, 0, 0, 0, 0, 0, 0, 0, 0, 0, 0, 0, 0, 0, 0, 0, 0, 0, 0, 0, 0, 0, 0, 0, 0, 0, 0, 0, 0, 0, 0, 0, 0, 0, 0, 0, 0, 0, 0, 0, 0, 0, 0, 0, 0, 0, 0, 0, 0, 0, 0, 0, 0, 0, 0, 0, 0, 0, 0, 0, 0, 0, 0, 0, 0, 0, 0, 0, 0, 0, 0, 0, 0, 0, 0, 0, 0, 0, 0, 0, 0, 0, 0, 0, 0, 0, 0, 0, 0, 0, 0, 0, 0, 0, 0, 0, 0, 0, 0, 0, 0, 0, 0, 0, 0, 0, 0, 0, 0, 0, 0, 0, 0, 0, 0, 0, 0, 0, 0, 0, 0, 0, 0, 0, 0, 0, 0, 0, 0, 0, 0, 0, 0, 0, 0, 0, 0, 0, 0, 0, 0, 0, 0, 0, 0, 0, 0, 0, 0, 0, 0, 0, 0, 0, 0, 0, 0, 0, 0, 0, 0, 0, 0, 0, 0, 0, 0, 0, 0, 0, 0, 0, 0, 0, 0, 0, 0, 0, 0, 0, 0, 0, 0, 0, 0])
_uv = me_shape_9_indexedfaceset.uv_layers.new(name='UVMap')
_uv.uv.foreach_set('vector', [0.0, 0.7518, 0.0, 1.0, 1.0, 1.0, 0.0, 0.7518, 1.0, 1.0, 1.0, 0.7518, 0.0, 0.5191, 1.0, 0.7518, 1.0, 0.5191, 0.0, 0.5191, 0.0, 0.7518, 1.0, 0.7518, 0.0, 0.3163, 1.0, 0.5191, 1.0, 0.3163, 0.0, 0.3163, 0.0, 0.5191, 1.0, 0.5191, 0.0, 0.1561, 1.0, 0.3163, 1.0, 0.1561, 0.0, 0.1561, 0.0, 0.3163, 1.0, 0.3163, 0.0, 0.04844, 1.0, 0.1561, 1.0, 0.04844, 0.0, 0.04844, 0.0, 0.1561, 1.0, 0.1561, 0.0, 0.0, 1.0, 0.04844, 1.0, 0.0, 0.0, 0.0, 0.0, 0.04844, 1.0, 0.04844, 0.0, 0.9659, 1.0, 1.0, 0.0, 1.0, 0.0, 0.9659, 1.0, 0.9659, 1.0, 1.0, 0.0, 0.866, 1.0, 0.866, 1.0, 0.9659, 0.0, 0.866, 1.0, 0.9659, 0.0, 0.9659, 0.0, 0.7071, 1.0, 0.7071, 1.0, 0.866, 0.0, 0.7071, 1.0, 0.866, 0.0, 0.866, 0.0, 0.5, 1.0, 0.5, 1.0, 0.7071, 0.0, 0.5, 1.0, 0.7071, 0.0, 0.7071, 0.0, 0.2588, 1.0, 0.2588, 1.0, 0.5, 0.0, 0.2588, 1.0, 0.5, 0.0, 0.5, 0.0, 0.0, 1.0, 0.0, 1.0, 0.2588, 0.0, 0.0, 1.0, 0.2588, 0.0, 0.2588, 1.0, 1.0, 1.0, 0.0, 0.0, 0.0, 1.0, 1.0, 0.0, 0.0, 0.0, 1.0, 0.0, 0.2588, 0.0, 0.0, 1.0, 0.0, 0.0, 0.2588, 1.0, 0.0, 1.0, 0.2588, 0.0, 0.5, 1.0, 0.2588, 1.0, 0.5, 0.0, 0.5, 0.0, 0.2588, 1.0, 0.2588, 0.0, 0.7071, 1.0, 0.5, 1.0, 0.7071, 0.0, 0.7071, 0.0, 0.5, 1.0, 0.5, 0.0, 0.866, 1.0, 0.7071, 1.0, 0.866, 0.0, 0.866, 0.0, 0.7071, 1.0, 0.7071, 0.0, 0.9659, 1.0, 0.866, 1.0, 0.9659, 0.0, 0.9659, 0.0, 0.866, 1.0, 0.866, 0.0, 1.0, 1.0, 0.9659, 1.0, 1.0, 0.0, 1.0, 0.0, 0.9659, 1.0, 0.9659, 1.0, 0.0, 0.0, 1.0, 1.0, 1.0, 1.0, 0.0, 0.0, 0.0, 0.0, 1.0, 0.0, 0.7518, 1.0, 1.0, 0.0, 1.0, 0.0, 0.7518, 1.0, 0.7518, 1.0, 1.0, 0.0, 0.5191, 1.0, 0.5191, 1.0, 0.7518, 0.0, 0.5191, 1.0, 0.7518, 0.0, 0.7518, 0.0, 0.3163, 1.0, 0.3163, 1.0, 0.5191, 0.0, 0.3163, 1.0, 0.5191, 0.0, 0.5191, 0.0, 0.1561, 1.0, 0.1561, 1.0, 0.3163, 0.0, 0.1561, 1.0, 0.3163, 0.0, 0.3163, 0.0, 0.04844, 1.0, 0.04844, 1.0, 0.1561, 0.0, 0.04844, 1.0, 0.1561, 0.0, 0.1561, 0.0, 0.0, 1.0, 0.0, 1.0, 0.04844, 0.0, 0.0, 1.0, 0.04844, 0.0, 0.04844, 1.0, 0.0, 0.0, 1.0, 1.0, 1.0, 1.0, 0.0, 0.0, 0.0, 0.0, 1.0, 1.0, 1.0, 0.0, 0.0, 1.0, 0.0, 1.0, 1.0, 0.0, 1.0, 0.0, 0.0, 1.0, 1.0, 0.0, 0.0, 1.0, 0.0, 1.0, 1.0, 0.0, 1.0, 0.0, 0.0, 0.0, 1.0, 1.0, 0.0, 1.0, 1.0, 0.0, 1.0, 0.0, 0.0, 1.0, 0.0, 0.1902, 0.6482, 0.1778, 1.0, 0.0, 0.9754, 0.1902, 0.6482, 0.0, 0.9754, 0.01242, 0.6235, 0.1939, 0.6107, 0.01242, 0.6235, 0.02477, 0.4997, 0.1939, 0.6107, 0.1902, 0.6482, 0.01242, 0.6235, 0.2022, 0.5763, 0.02477, 0.4997, 0.05221, 0.3858, 0.2022, 0.5763, 0.1939, 0.6107, 0.02477, 0.4997, 0.09303, 0.2888, 0.2146, 0.547, 0.2022, 0.5763, 0.09303, 0.2888, 0.2022, 0.5763, 0.05221, 0.3858, 0.1447, 0.2149, 0.2302, 0.5246, 0.2146, 0.547, 0.1447, 0.2149, 0.2146, 0.547, 0.09303, 0.2888, 0.204, 0.1687, 0.2481, 0.5106, 0.2302, 0.5246, 0.204, 0.1687, 0.2302, 0.5246, 0.1447, 0.2149, 0.2672, 0.1529, 0.2672, 0.5059, 0.2481, 0.5106, 0.2672, 0.1529, 0.2481, 0.5106, 0.204, 0.1687, 0.7446, 0.1529, 0.7446, 0.5059, 0.2672, 0.5059, 0.7446, 0.1529, 0.2672, 0.5059, 0.2672, 0.1529, 0.7645, 0.1477, 0.8107, 0.4886, 0.7446, 0.5059, 0.7645, 0.1477, 0.7446, 0.5059, 0.7446, 0.1529, 0.7832, 0.1325, 0.8723, 0.4381, 0.8107, 0.4886, 0.7832, 0.1325, 0.8107, 0.4886, 0.7645, 0.1477, 0.9252, 0.3577, 0.7832, 0.1325, 0.7992, 0.1081, 0.9252, 0.3577, 0.8723, 0.4381, 0.7832, 0.1325, 0.9658, 0.2529, 0.7992, 0.1081, 0.8114, 0.07647, 0.9658, 0.2529, 0.9252, 0.3577, 0.7992, 0.1081, 0.9913, 0.1309, 0.8114, 0.07647, 0.8192, 0.03958, 0.9913, 0.1309, 0.9658, 0.2529, 0.8114, 0.07647, 1.0, 0.0, 0.8192, 0.03958, 0.8218, 0.0, 1.0, 0.0, 0.9913, 0.1309, 0.8192, 0.03958, 0.1902, 0.6482, 0.0, 0.9754, 0.1778, 1.0, 0.1902, 0.6482, 0.01242, 0.6235, 0.0, 0.9754, 0.1939, 0.6107, 0.02477, 0.4997, 0.01242, 0.6235, 0.1939, 0.6107, 0.01242, 0.6235, 0.1902, 0.6482, 0.2022, 0.5763, 0.05221, 0.3858, 0.02477, 0.4997, 0.2022, 0.5763, 0.02477, 0.4997, 0.1939, 0.6107, 0.09303, 0.2888, 0.2022, 0.5763, 0.2146, 0.547, 0.09303, 0.2888, 0.05221, 0.3858, 0.2022, 0.5763, 0.1447, 0.2149, 0.2146, 0.547, 0.2302, 0.5246, 0.1447, 0.2149, 0.09303, 0.2888, 0.2146, 0.547, 0.204, 0.1687, 0.2302, 0.5246, 0.2481, 0.5106, 0.204, 0.1687, 0.1447, 0.2149, 0.2302, 0.5246, 0.2672, 0.1529, 0.2481, 0.5106, 0.2672, 0.5059, 0.2672, 0.1529, 0.204, 0.1687, 0.2481, 0.5106, 0.7446, 0.1529, 0.2672, 0.5059, 0.7446, 0.5059, 0.7446, 0.1529, 0.2672, 0.1529, 0.2672, 0.5059, 0.7645, 0.1477, 0.7446, 0.5059, 0.8107, 0.4886, 0.7645, 0.1477, 0.7446, 0.1529, 0.7446, 0.5059, 0.7832, 0.1325, 0.8107, 0.4886, 0.8723, 0.4381, 0.7832, 0.1325, 0.7645, 0.1477, 0.8107, 0.4886, 0.7992, 0.1081, 0.8723, 0.4381, 0.9252, 0.3577, 0.7992, 0.1081, 0.7832, 0.1325, 0.8723, 0.4381, 0.9658, 0.2529, 0.8114, 0.07647, 0.7992, 0.1081, 0.9658, 0.2529, 0.7992, 0.1081, 0.9252, 0.3577, 0.9913, 0.1309, 0.8192, 0.03958, 0.8114, 0.07647, 0.9913, 0.1309, 0.8114, 0.07647, 0.9658, 0.2529, 1.0, 0.0, 0.8218, 0.0, 0.8192, 0.03958, 1.0, 0.0, 0.8192, 0.03958, 0.9913, 0.1309, 0.0, 0.9659, 1.0, 1.0, 0.0, 1.0, 0.0, 0.9659, 1.0, 0.9659, 1.0, 1.0, 0.0, 0.866, 1.0, 0.866, 1.0, 0.9659, 0.0, 0.866, 1.0, 0.9659, 0.0, 0.9659, 0.0, 0.7071, 1.0, 0.7071, 1.0, 0.866, 0.0, 0.7071, 1.0, 0.866, 0.0, 0.866, 0.0, 0.5, 1.0, 0.5, 1.0, 0.7071, 0.0, 0.5, 1.0, 0.7071, 0.0, 0.7071, 0.0, 0.2588, 1.0, 0.2588, 1.0, 0.5, 0.0, 0.2588, 1.0, 0.5, 0.0, 0.5, 0.0, 0.0, 1.0, 0.0, 1.0, 0.2588, 0.0, 0.0, 1.0, 0.2588, 0.0, 0.2588, 1.0, 1.0, 1.0, 0.0, 0.0, 0.0, 1.0, 1.0, 0.0, 0.0, 0.0, 1.0, 0.0, 0.2588, 0.0, 0.0, 1.0, 0.0, 0.0, 0.2588, 1.0, 0.0, 1.0, 0.2588, 0.0, 0.5, 1.0, 0.2588, 1.0, 0.5, 0.0, 0.5, 0.0, 0.2588, 1.0, 0.2588, 0.0, 0.7071, 1.0, 0.5, 1.0, 0.7071, 0.0, 0.7071, 0.0, 0.5, 1.0, 0.5, 0.0, 0.866, 1.0, 0.7071, 1.0, 0.866, 0.0, 0.866, 0.0, 0.7071, 1.0, 0.7071, 0.0, 0.9659, 1.0, 0.866, 1.0, 0.9659, 0.0, 0.9659, 0.0, 0.866, 1.0, 0.866, 0.0, 1.0, 1.0, 0.9659, 1.0, 1.0, 0.0, 1.0, 0.0, 0.9659, 1.0, 0.9659, 1.0, 0.0, 0.0, 1.0, 1.0, 1.0, 1.0, 0.0, 0.0, 0.0, 0.0, 1.0, 0.0, 0.7518, 1.0, 1.0, 0.0, 1.0, 0.0, 0.7518, 1.0, 0.7518, 1.0, 1.0, 0.0, 0.5191, 1.0, 0.5191, 1.0, 0.7518, 0.0, 0.5191, 1.0, 0.7518, 0.0, 0.7518, 0.0, 0.3163, 1.0, 0.3163, 1.0, 0.5191, 0.0, 0.3163, 1.0, 0.5191, 0.0, 0.5191, 0.0, 0.1561, 1.0, 0.1561, 1.0, 0.3163, 0.0, 0.1561, 1.0, 0.3163, 0.0, 0.3163, 0.0, 0.04844, 1.0, 0.04844, 1.0, 0.1561, 0.0, 0.04844, 1.0, 0.1561, 0.0, 0.1561, 0.0, 0.0, 1.0, 0.0, 1.0, 0.04844, 0.0, 0.0, 1.0, 0.04844, 0.0, 0.04844, 1.0, 0.0, 0.0, 1.0, 1.0, 1.0, 1.0, 0.0, 0.0, 0.0, 0.0, 1.0, 1.0, 1.0, 0.0, 0.0, 1.0, 0.0, 1.0, 1.0, 0.0, 1.0, 0.0, 0.0, 1.0, 1.0, 0.0, 0.0, 1.0, 0.0, 1.0, 1.0, 0.0, 1.0, 0.0, 0.0, 0.0, 0.7518, 0.0, 1.0, 1.0, 1.0, 0.0, 0.7518, 1.0, 1.0, 1.0, 0.7518, 0.0, 0.5191, 1.0, 0.7518, 1.0, 0.5191, 0.0, 0.5191, 0.0, 0.7518, 1.0, 0.7518, 0.0, 0.3163, 1.0, 0.5191, 1.0, 0.3163, 0.0, 0.3163, 0.0, 0.5191, 1.0, 0.5191, 0.0, 0.1561, 1.0, 0.3163, 1.0, 0.1561, 0.0, 0.1561, 0.0, 0.3163, 1.0, 0.3163, 0.0, 0.04844, 1.0, 0.1561, 1.0, 0.04844, 0.0, 0.04844, 0.0, 0.1561, 1.0, 0.1561, 0.0, 0.0, 1.0, 0.04844, 1.0, 0.0, 0.0, 0.0, 0.0, 0.04844, 1.0, 0.04844, 0.0, 1.0, 1.0, 0.0, 1.0, 1.0, 0.0, 1.0, 0.0, 0.0, 1.0, 0.0, 0.1902, 0.6482, 0.1778, 1.0, 0.0, 0.9754, 0.1902, 0.6482, 0.0, 0.9754, 0.01242, 0.6235, 0.1939, 0.6107, 0.01242, 0.6235, 0.02477, 0.4997, 0.1939, 0.6107, 0.1902, 0.6482, 0.01242, 0.6235, 0.2022, 0.5763, 0.02477, 0.4997, 0.05221, 0.3858, 0.2022, 0.5763, 0.1939, 0.6107, 0.02477, 0.4997, 0.09303, 0.2888, 0.2146, 0.547, 0.2022, 0.5763, 0.09303, 0.2888, 0.2022, 0.5763, 0.05221, 0.3858, 0.1447, 0.2149, 0.2302, 0.5246, 0.2146, 0.547, 0.1447, 0.2149, 0.2146, 0.547, 0.09303, 0.2888, 0.204, 0.1687, 0.2481, 0.5106, 0.2302, 0.5246, 0.204, 0.1687, 0.2302, 0.5246, 0.1447, 0.2149, 0.2672, 0.1529, 0.2672, 0.5059, 0.2481, 0.5106, 0.2672, 0.1529, 0.2481, 0.5106, 0.204, 0.1687, 0.7446, 0.1529, 0.7446, 0.5059, 0.2672, 0.5059, 0.7446, 0.1529, 0.2672, 0.5059, 0.2672, 0.1529, 0.7645, 0.1477, 0.8107, 0.4886, 0.7446, 0.5059, 0.7645, 0.1477, 0.7446, 0.5059, 0.7446, 0.1529, 0.7832, 0.1325, 0.8723, 0.4381, 0.8107, 0.4886, 0.7832, 0.1325, 0.8107, 0.4886, 0.7645, 0.1477, 0.9252, 0.3577, 0.7832, 0.1325, 0.7992, 0.1081, 0.9252, 0.3577, 0.8723, 0.4381, 0.7832, 0.1325, 0.9658, 0.2529, 0.7992, 0.1081, 0.8114, 0.07647, 0.9658, 0.2529, 0.9252, 0.3577, 0.7992, 0.1081, 0.9913, 0.1309, 0.8114, 0.07647, 0.8192, 0.03958, 0.9913, 0.1309, 0.9658, 0.2529, 0.8114, 0.07647, 1.0, 0.0, 0.8192, 0.03958, 0.8218, 0.0, 1.0, 0.0, 0.9913, 0.1309, 0.8192, 0.03958, 0.1902, 0.6482, 0.0, 0.9754, 0.1778, 1.0, 0.1902, 0.6482, 0.01242, 0.6235, 0.0, 0.9754, 0.1939, 0.6107, 0.02477, 0.4997, 0.01242, 0.6235, 0.1939, 0.6107, 0.01242, 0.6235, 0.1902, 0.6482, 0.2022, 0.5763, 0.05221, 0.3858, 0.02477, 0.4997, 0.2022, 0.5763, 0.02477, 0.4997, 0.1939, 0.6107, 0.09303, 0.2888, 0.2022, 0.5763, 0.2146, 0.547, 0.09303, 0.2888, 0.05221, 0.3858, 0.2022, 0.5763, 0.1447, 0.2149, 0.2146, 0.547, 0.2302, 0.5246, 0.1447, 0.2149, 0.09303, 0.2888, 0.2146, 0.547, 0.204, 0.1687, 0.2302, 0.5246, 0.2481, 0.5106, 0.204, 0.1687, 0.1447, 0.2149, 0.2302, 0.5246, 0.2672, 0.1529, 0.2481, 0.5106, 0.2672, 0.5059, 0.2672, 0.1529, 0.204, 0.1687, 0.2481, 0.5106, 0.7446, 0.1529, 0.2672, 0.5059, 0.7446, 0.5059, 0.7446, 0.1529, 0.2672, 0.1529, 0.2672, 0.5059, 0.7645, 0.1477, 0.7446, 0.5059, 0.8107, 0.4886, 0.7645, 0.1477, 0.7446, 0.1529, 0.7446, 0.5059, 0.7832, 0.1325, 0.8107, 0.4886, 0.8723, 0.4381, 0.7832, 0.1325, 0.7645, 0.1477, 0.8107, 0.4886, 0.7992, 0.1081, 0.8723, 0.4381, 0.9252, 0.3577, 0.7992, 0.1081, 0.7832, 0.1325, 0.8723, 0.4381, 0.9658, 0.2529, 0.8114, 0.07647, 0.7992, 0.1081, 0.9658, 0.2529, 0.7992, 0.1081, 0.9252, 0.3577, 0.9913, 0.1309, 0.8192, 0.03958, 0.8114, 0.07647, 0.9913, 0.1309, 0.8114, 0.07647, 0.9658, 0.2529, 1.0, 0.0, 0.8218, 0.0, 0.8192, 0.03958, 1.0, 0.0, 0.8192, 0.03958, 0.9913, 0.1309, 0.0, 0.9659, 1.0, 1.0, 0.0, 1.0, 0.0, 0.9659, 1.0, 0.9659, 1.0, 1.0, 0.0, 0.866, 1.0, 0.866, 1.0, 0.9659, 0.0, 0.866, 1.0, 0.9659, 0.0, 0.9659, 0.0, 0.7071, 1.0, 0.7071, 1.0, 0.866, 0.0, 0.7071, 1.0, 0.866, 0.0, 0.866, 0.0, 0.5, 1.0, 0.5, 1.0, 0.7071, 0.0, 0.5, 1.0, 0.7071, 0.0, 0.7071, 0.0, 0.2588, 1.0, 0.2588, 1.0, 0.5, 0.0, 0.2588, 1.0, 0.5, 0.0, 0.5, 0.0, 0.0, 1.0, 0.0, 1.0, 0.2588, 0.0, 0.0, 1.0, 0.2588, 0.0, 0.2588, 1.0, 1.0, 1.0, 0.0, 0.0, 0.0, 1.0, 1.0, 0.0, 0.0, 0.0, 1.0, 0.0, 0.2588, 0.0, 0.0, 1.0, 0.0, 0.0, 0.2588, 1.0, 0.0, 1.0, 0.2588, 0.0, 0.5, 1.0, 0.2588, 1.0, 0.5, 0.0, 0.5, 0.0, 0.2588, 1.0, 0.2588, 0.0, 0.7071, 1.0, 0.5, 1.0, 0.7071, 0.0, 0.7071, 0.0, 0.5, 1.0, 0.5, 0.0, 0.866, 1.0, 0.7071, 1.0, 0.866, 0.0, 0.866, 0.0, 0.7071, 1.0, 0.7071, 0.0, 0.9659, 1.0, 0.866, 1.0, 0.9659, 0.0, 0.9659, 0.0, 0.866, 1.0, 0.866, 0.0, 1.0, 1.0, 0.9659, 1.0, 1.0, 0.0, 1.0, 0.0, 0.9659, 1.0, 0.9659, 1.0, 0.0, 0.0, 1.0, 1.0, 1.0, 1.0, 0.0, 0.0, 0.0, 0.0, 1.0, 0.0, 0.7518, 1.0, 1.0, 0.0, 1.0, 0.0, 0.7518, 1.0, 0.7518, 1.0, 1.0, 0.0, 0.5191, 1.0, 0.5191, 1.0, 0.7518, 0.0, 0.5191, 1.0, 0.7518, 0.0, 0.7518, 0.0, 0.3163, 1.0, 0.3163, 1.0, 0.5191, 0.0, 0.3163, 1.0, 0.5191, 0.0, 0.5191, 0.0, 0.1561, 1.0, 0.1561, 1.0, 0.3163, 0.0, 0.1561, 1.0, 0.3163, 0.0, 0.3163, 0.0, 0.04844, 1.0, 0.04844, 1.0, 0.1561, 0.0, 0.04844, 1.0, 0.1561, 0.0, 0.1561, 0.0, 0.0, 1.0, 0.0, 1.0, 0.04844, 0.0, 0.0, 1.0, 0.04844, 0.0, 0.04844, 1.0, 0.0, 0.0, 1.0, 1.0, 1.0, 1.0, 0.0, 0.0, 0.0, 0.0, 1.0, 1.0, 1.0, 0.0, 0.0, 1.0, 0.0, 1.0, 1.0, 0.0, 1.0, 0.0, 0.0, 1.0, 1.0, 0.0, 0.0, 1.0, 0.0, 1.0, 1.0, 0.0, 1.0, 0.0, 0.0, 0.0, 0.7518, 0.0, 1.0, 1.0, 1.0, 0.0, 0.7518, 1.0, 1.0, 1.0, 0.7518, 0.0, 0.5191, 1.0, 0.7518, 1.0, 0.5191, 0.0, 0.5191, 0.0, 0.7518, 1.0, 0.7518, 0.0, 0.3163, 1.0, 0.5191, 1.0, 0.3163, 0.0, 0.3163, 0.0, 0.5191, 1.0, 0.5191, 0.0, 0.1561, 1.0, 0.3163, 1.0, 0.1561, 0.0, 0.1561, 0.0, 0.3163, 1.0, 0.3163, 0.0, 0.04844, 1.0, 0.1561, 1.0, 0.04844, 0.0, 0.04844, 0.0, 0.1561, 1.0, 0.1561, 0.0, 0.0, 1.0, 0.04844, 1.0, 0.0, 0.0, 0.0, 0.0, 0.04844, 1.0, 0.04844, 0.0, 1.0, 1.0, 0.0, 1.0, 1.0, 0.0, 1.0, 0.0, 0.0, 1.0, 0.0, 0.1902, 0.6482, 0.1778, 1.0, 0.0, 0.9754, 0.1902, 0.6482, 0.0, 0.9754, 0.01242, 0.6235, 0.1939, 0.6107, 0.01242, 0.6235, 0.02477, 0.4997, 0.1939, 0.6107, 0.1902, 0.6482, 0.01242, 0.6235, 0.2022, 0.5763, 0.02477, 0.4997, 0.05221, 0.3858, 0.2022, 0.5763, 0.1939, 0.6107, 0.02477, 0.4997, 0.09303, 0.2888, 0.2146, 0.547, 0.2022, 0.5763, 0.09303, 0.2888, 0.2022, 0.5763, 0.05221, 0.3858, 0.1447, 0.2149, 0.2302, 0.5246, 0.2146, 0.547, 0.1447, 0.2149, 0.2146, 0.547, 0.09303, 0.2888, 0.204, 0.1687, 0.2481, 0.5106, 0.2302, 0.5246, 0.204, 0.1687, 0.2302, 0.5246, 0.1447, 0.2149, 0.2672, 0.1529, 0.2672, 0.5059, 0.2481, 0.5106, 0.2672, 0.1529, 0.2481, 0.5106, 0.204, 0.1687, 0.7446, 0.1529, 0.7446, 0.5059, 0.2672, 0.5059, 0.7446, 0.1529, 0.2672, 0.5059, 0.2672, 0.1529, 0.7645, 0.1477, 0.8107, 0.4886, 0.7446, 0.5059, 0.7645, 0.1477, 0.7446, 0.5059, 0.7446, 0.1529, 0.7832, 0.1325, 0.8723, 0.4381, 0.8107, 0.4886, 0.7832, 0.1325, 0.8107, 0.4886, 0.7645, 0.1477, 0.9252, 0.3577, 0.7832, 0.1325, 0.7992, 0.1081, 0.9252, 0.3577, 0.8723, 0.4381, 0.7832, 0.1325, 0.9658, 0.2529, 0.7992, 0.1081, 0.8114, 0.07647, 0.9658, 0.2529, 0.9252, 0.3577, 0.7992, 0.1081, 0.9913, 0.1309, 0.8114, 0.07647, 0.8192, 0.03958, 0.9913, 0.1309, 0.9658, 0.2529, 0.8114, 0.07647, 1.0, 0.0, 0.8192, 0.03958, 0.8218, 0.0, 1.0, 0.0, 0.9913, 0.1309, 0.8192, 0.03958, 0.1902, 0.6482, 0.0, 0.9754, 0.1778, 1.0, 0.1902, 0.6482, 0.01242, 0.6235, 0.0, 0.9754, 0.1939, 0.6107, 0.02477, 0.4997, 0.01242, 0.6235, 0.1939, 0.6107, 0.01242, 0.6235, 0.1902, 0.6482, 0.2022, 0.5763, 0.05221, 0.3858, 0.02477, 0.4997, 0.2022, 0.5763, 0.02477, 0.4997, 0.1939, 0.6107, 0.09303, 0.2888, 0.2022, 0.5763, 0.2146, 0.547, 0.09303, 0.2888, 0.05221, 0.3858, 0.2022, 0.5763, 0.1447, 0.2149, 0.2146, 0.547, 0.2302, 0.5246, 0.1447, 0.2149, 0.09303, 0.2888, 0.2146, 0.547, 0.204, 0.1687, 0.2302, 0.5246, 0.2481, 0.5106, 0.204, 0.1687, 0.1447, 0.2149, 0.2302, 0.5246, 0.2672, 0.1529, 0.2481, 0.5106, 0.2672, 0.5059, 0.2672, 0.1529, 0.204, 0.1687, 0.2481, 0.5106, 0.7446, 0.1529, 0.2672, 0.5059, 0.7446, 0.5059, 0.7446, 0.1529, 0.2672, 0.1529, 0.2672, 0.5059, 0.7645, 0.1477, 0.7446, 0.5059, 0.8107, 0.4886, 0.7645, 0.1477, 0.7446, 0.1529, 0.7446, 0.5059, 0.7832, 0.1325, 0.8107, 0.4886, 0.8723, 0.4381, 0.7832, 0.1325, 0.7645, 0.1477, 0.8107, 0.4886, 0.7992, 0.1081, 0.8723, 0.4381, 0.9252, 0.3577, 0.7992, 0.1081, 0.7832, 0.1325, 0.8723, 0.4381, 0.9658, 0.2529, 0.8114, 0.07647, 0.7992, 0.1081, 0.9658, 0.2529, 0.7992, 0.1081, 0.9252, 0.3577, 0.9913, 0.1309, 0.8192, 0.03958, 0.8114, 0.07647, 0.9913, 0.1309, 0.8114, 0.07647, 0.9658, 0.2529, 1.0, 0.0, 0.8218, 0.0, 0.8192, 0.03958, 1.0, 0.0, 0.8192, 0.03958, 0.9913, 0.1309, 0.01704, 0.7412, 0.0, 1.0, 0.0, 1.0, 0.01704, 0.7412, 0.0, 1.0, 0.01704, 0.7412, 0.06699, 0.5, 0.01704, 0.7412, 0.06699, 0.5, 0.06699, 0.5, 0.01704, 0.7412, 0.01704, 0.7412, 0.1464, 0.2929, 0.06699, 0.5, 0.1464, 0.2929, 0.1464, 0.2929, 0.06699, 0.5, 0.06699, 0.5, 0.25, 0.134, 0.1464, 0.2929, 0.25, 0.134, 0.25, 0.134, 0.1464, 0.2929, 0.1464, 0.2929, 0.3706, 0.03407, 0.25, 0.134, 0.3706, 0.03407, 0.3706, 0.03407, 0.25, 0.134, 0.25, 0.134, 0.5, 0.0, 0.3706, 0.03407, 0.5, 0.0, 0.5, 0.0, 0.3706, 0.03407, 0.3706, 0.03407, 0.6294, 0.03407, 0.5, 0.0, 0.6294, 0.03407, 0.6294, 0.03407, 0.5, 0.0, 0.5, 0.0, 0.8536, 0.2929, 0.75, 0.134, 0.8536, 0.2929, 0.8536, 0.2929, 0.75, 0.134, 0.75, 0.134, 0.933, 0.5, 0.8536, 0.2929, 0.933, 0.5, 0.933, 0.5, 0.8536, 0.2929, 0.8536, 0.2929, 0.983, 0.7412, 0.933, 0.5, 0.983, 0.7412, 0.983, 0.7412, 0.933, 0.5, 0.933, 0.5, 1.0, 1.0, 0.983, 0.7412, 1.0, 1.0, 1.0, 1.0, 0.983, 0.7412, 0.983, 0.7412, 1.0, 1.0, 0.0, 0.0, 0.0, 1.0, 1.0, 1.0, 1.0, 0.0, 0.0, 0.0, 1.0, 1.0, 0.0, 0.0, 0.0, 1.0, 1.0, 1.0, 1.0, 0.0, 0.0, 0.0, 0.0, 1.0, 1.0, 0.0, 1.0, 1.0, 0.0, 1.0, 0.0, 0.0, 1.0, 0.0, 0.0, 1.0, 1.0, 0.0, 1.0, 1.0, 0.0, 1.0, 0.0, 0.0, 1.0, 0.0, 1.0, 0.0, 0.971, 1.0, 0.02905, 1.0, 1.0, 0.0, 0.02905, 1.0, 0.0, 0.0, 1.0, 0.0, 0.9818, 1.0, 0.01815, 1.0, 1.0, 0.0, 0.01815, 1.0, 0.0, 0.0, 0.971, 1.0, 1.0, 0.0, 0.0, 0.0, 0.971, 1.0, 0.0, 0.0, 0.02905, 1.0, 0.9818, 1.0, 1.0, 0.0, 0.0, 0.0, 0.9818, 1.0, 0.0, 0.0, 0.01815, 1.0, 0.0979, 0.6657, 0.0, 0.0, 0.08178, 0.6859, 0.06942, 0.7123, 0.08178, 0.6859, 0.0, 0.0, 0.1167, 0.653, 0.0, 0.0, 0.0979, 0.6657, 0.06164, 0.7431, 0.06942, 0.7123, 0.0, 0.0, 0.1368, 0.6486, 0.0, 0.0, 0.1167, 0.653, 0.157, 0.653, 0.0, 0.0, 0.1368, 0.6486, 0.1757, 0.6657, 0.0, 0.0, 0.157, 0.653, 0.1918, 0.6859, 0.0, 0.0, 0.1757, 0.6657, 0.0, 1.0, 0.05899, 0.776, 0.06164, 0.7431, 0.0, 1.0, 0.06164, 0.809, 0.05899, 0.776, 0.0, 1.0, 0.06942, 0.8397, 0.06164, 0.809, 0.0, 1.0, 0.08178, 0.8661, 0.06942, 0.8397, 0.0, 1.0, 0.06164, 0.7431, 0.0, 0.0, 0.0979, 0.8864, 0.08178, 0.8661, 0.0, 1.0, 0.1167, 0.8991, 0.0979, 0.8864, 0.0, 1.0, 0.1368, 0.9034, 0.1167, 0.8991, 0.0, 1.0, 0.157, 0.8991, 0.1368, 0.9034, 0.0, 1.0, 1.0, 0.0, 0.2042, 0.7123, 0.212, 0.7431, 1.0, 0.0, 0.1918, 0.6859, 0.2042, 0.7123, 1.0, 0.0, 0.0, 0.0, 0.1918, 0.6859, 1.0, 1.0, 0.1757, 0.8864, 0.157, 0.8991, 1.0, 1.0, 0.1918, 0.8661, 0.1757, 0.8864, 1.0, 1.0, 0.2042, 0.8397, 0.1918, 0.8661, 1.0, 1.0, 0.212, 0.809, 0.2042, 0.8397, 1.0, 1.0, 0.2146, 0.776, 0.212, 0.809, 1.0, 1.0, 0.212, 0.7431, 0.2146, 0.776, 1.0, 1.0, 1.0, 0.0, 0.212, 0.7431, 1.0, 1.0, 0.157, 0.8991, 0.0, 1.0, 0.9335, 0.0, 1.0, 1.0, 0.0, 1.0, 0.9335, 0.0, 0.0, 1.0, 0.06652, 0.0, 1.0, 1.0, 0.9584, 0.0, 0.04158, 0.0, 1.0, 1.0, 0.04158, 0.0, 0.0, 1.0, 1.0, 1.0, 0.9335, 0.0, 0.06652, 0.0, 1.0, 1.0, 0.06652, 0.0, 0.0, 1.0, 0.9584, 0.0, 1.0, 1.0, 0.0, 1.0, 0.9584, 0.0, 0.0, 1.0, 0.04158, 0.0, 1.0, 0.0, 0.0, 1.0, 0.0, 0.0, 1.0, 0.0, 1.0, 1.0, 0.0, 1.0, 0.983, 0.2588, 1.0, 0.0, 1.0, 0.0, 0.983, 0.2588, 1.0, 0.0, 0.983, 0.2588, 0.933, 0.5, 0.983, 0.2588, 0.933, 0.5, 0.933, 0.5, 0.983, 0.2588, 0.983, 0.2588, 0.8536, 0.7071, 0.933, 0.5, 0.8536, 0.7071, 0.8536, 0.7071, 0.933, 0.5, 0.933, 0.5, 0.75, 0.866, 0.8536, 0.7071, 0.75, 0.866, 0.75, 0.866, 0.8536, 0.7071, 0.8536, 0.7071, 0.6294, 0.9659, 0.75, 0.866, 0.6294, 0.9659, 0.6294, 0.9659, 0.75, 0.866, 0.75, 0.866, 0.5, 1.0, 0.6294, 0.9659, 0.5, 1.0, 0.5, 1.0, 0.6294, 0.9659, 0.6294, 0.9659, 0.3706, 0.9659, 0.5, 1.0, 0.3706, 0.9659, 0.3706, 0.9659, 0.5, 1.0, 0.5, 1.0, 0.25, 0.866, 0.3706, 0.9659, 0.25, 0.866, 0.25, 0.866, 0.3706, 0.9659, 0.3706, 0.9659, 0.1464, 0.7071, 0.25, 0.866, 0.1464, 0.7071, 0.1464, 0.7071, 0.25, 0.866, 0.25, 0.866, 0.06699, 0.5, 0.1464, 0.7071, 0.06699, 0.5, 0.06699, 0.5, 0.1464, 0.7071, 0.1464, 0.7071, 0.01704, 0.2588, 0.06699, 0.5, 0.01704, 0.2588, 0.01704, 0.2588, 0.06699, 0.5, 0.06699, 0.5, 0.0, 0.0, 0.01704, 0.2588, 0.0, 0.0, 0.0, 0.0, 0.01704, 0.2588, 0.01704, 0.2588, 0.8536, 0.8536, 0.6294, 0.983, 0.5, 1.0, 0.8536, 0.8536, 0.75, 0.933, 0.6294, 0.983, 0.8536, 0.8536, 0.983, 0.6294, 0.933, 0.75, 0.8536, 0.8536, 1.0, 0.5, 0.983, 0.6294, 0.8536, 0.8536, 0.983, 0.3706, 1.0, 0.5, 0.8536, 0.8536, 0.933, 0.25, 0.983, 0.3706, 0.8536, 0.8536, 0.8536, 0.1464, 0.933, 0.25, 0.8536, 0.8536, 0.75, 0.06699, 0.8536, 0.1464, 0.8536, 0.8536, 0.6294, 0.01704, 0.75, 0.06699, 0.8536, 0.8536, 0.5, 0.0, 0.6294, 0.01704, 0.8536, 0.8536, 0.3706, 0.01704, 0.5, 0.0, 0.8536, 0.8536, 0.25, 0.06699, 0.3706, 0.01704, 0.8536, 0.8536, 0.1464, 0.1464, 0.25, 0.06699, 0.8536, 0.8536, 0.06699, 0.25, 0.1464, 0.1464, 0.8536, 0.8536, 0.01704, 0.3706, 0.06699, 0.25, 0.8536, 0.8536, 0.0, 0.5, 0.01704, 0.3706, 0.8536, 0.8536, 0.01704, 0.6294, 0.0, 0.5, 0.8536, 0.8536, 0.06699, 0.75, 0.01704, 0.6294, 0.8536, 0.8536, 0.1464, 0.8536, 0.06699, 0.75, 0.8536, 0.8536, 0.25, 0.933, 0.1464, 0.8536, 0.8536, 0.8536, 0.3706, 0.983, 0.25, 0.933, 0.8536, 0.8536, 0.5, 1.0, 0.3706, 0.983, 0.6294, 0.03407, 0.75, 0.134, 0.6294, 0.03407, 0.6294, 0.03407, 0.75, 0.134, 0.75, 0.134, 0.983, 0.6294, 1.0, 0.5, 0.983, 0.3706, 0.6294, 0.983, 0.3706, 0.983, 0.5, 1.0, 0.8536, 0.8536, 0.5, 0.0, 0.3706, 0.01704, 0.8536, 0.8536, 0.3706, 0.01704, 0.25, 0.06699, 0.8536, 0.8536, 0.25, 0.06699, 0.1464, 0.1464, 0.8536, 0.8536, 0.1464, 0.1464, 0.06699, 0.25, 0.8536, 0.8536, 0.06699, 0.25, 0.01704, 0.3706, 0.8536, 0.8536, 0.01704, 0.3706, 0.0, 0.5, 0.8536, 0.8536, 0.0, 0.5, 0.01704, 0.6294, 0.8536, 0.8536, 0.01704, 0.6294, 0.06699, 0.75, 0.8536, 0.8536, 0.06699, 0.75, 0.1464, 0.8536, 0.8536, 0.8536, 0.1464, 0.8536, 0.25, 0.933, 0.8536, 0.8536, 0.25, 0.933, 0.3706, 0.983, 0.8536, 0.8536, 0.6294, 0.983, 0.75, 0.933, 0.8536, 0.8536, 0.933, 0.75, 0.983, 0.6294, 0.8536, 0.8536, 0.983, 0.3706, 0.933, 0.25, 0.8536, 0.8536, 0.933, 0.25, 0.8536, 0.1464, 0.8536, 0.8536, 0.8536, 0.1464, 0.75, 0.06699, 0.8536, 0.8536, 0.75, 0.06699, 0.6294, 0.01704, 0.8536, 0.8536, 0.6294, 0.01704, 0.5, 0.0, 0.8536, 0.8536, 0.983, 0.6294, 0.983, 0.3706, 0.8536, 0.8536, 0.3706, 0.983, 0.6294, 0.983, 0.0, 0.9659, 0.0, 1.0, 1.0, 1.0, 0.0, 0.9659, 1.0, 1.0, 1.0, 0.9659, 0.0, 0.866, 1.0, 0.9659, 1.0, 0.866, 0.0, 0.866, 0.0, 0.9659, 1.0, 0.9659, 0.0, 0.7071, 1.0, 0.866, 1.0, 0.7071, 0.0, 0.7071, 0.0, 0.866, 1.0, 0.866, 0.0, 0.5, 1.0, 0.7071, 1.0, 0.5, 0.0, 0.5, 0.0, 0.7071, 1.0, 0.7071, 0.0, 0.2588, 1.0, 0.5, 1.0, 0.2588, 0.0, 0.2588, 0.0, 0.5, 1.0, 0.5, 0.0, 0.0, 1.0, 0.2588, 1.0, 0.0, 0.0, 0.0, 0.0, 0.2588, 1.0, 0.2588, 0.0, 1.0, 1.0, 0.0, 1.0, 1.0, 0.0, 1.0, 0.0, 0.0, 1.0, 0.0, 0.0, 0.7412, 1.0, 1.0, 0.0, 1.0, 0.0, 0.7412, 1.0, 0.7412, 1.0, 1.0, 0.0, 0.5, 1.0, 0.5, 1.0, 0.7412, 0.0, 0.5, 1.0, 0.7412, 0.0, 0.7412, 0.0, 0.2929, 1.0, 0.2929, 1.0, 0.5, 0.0, 0.2929, 1.0, 0.5, 0.0, 0.5, 0.0, 0.134, 1.0, 0.134, 1.0, 0.2929, 0.0, 0.134, 1.0, 0.2929, 0.0, 0.2929, 0.0, 0.03407, 1.0, 0.03407, 1.0, 0.134, 0.0, 0.03407, 1.0, 0.134, 0.0, 0.134, 0.0, 0.0, 1.0, 0.0, 1.0, 0.03407, 0.0, 0.0, 1.0, 0.03407, 0.0, 0.03407, 1.0, 1.0, 0.0, 0.0, 0.0, 1.0, 1.0, 1.0, 1.0, 0.0, 0.0, 0.0, 0.0, 0.04844, 0.0, 0.0, 1.0, 0.0, 0.0, 0.04844, 1.0, 0.0, 1.0, 0.04844, 0.0, 0.1561, 1.0, 0.04844, 1.0, 0.1561, 0.0, 0.1561, 0.0, 0.04844, 1.0, 0.04844, 0.0, 0.3163, 1.0, 0.1561, 1.0, 0.3163, 0.0, 0.3163, 0.0, 0.1561, 1.0, 0.1561, 0.0, 0.5191, 1.0, 0.3163, 1.0, 0.5191, 0.0, 0.5191, 0.0, 0.3163, 1.0, 0.3163, 0.0, 0.7518, 1.0, 0.5191, 1.0, 0.7518, 0.0, 0.7518, 0.0, 0.5191, 1.0, 0.5191, 0.0, 1.0, 1.0, 0.7518, 1.0, 1.0, 0.0, 1.0, 0.0, 0.7518, 1.0, 0.7518, 1.0, 1.0, 0.0, 0.0, 1.0, 0.0, 1.0, 1.0, 0.0, 1.0, 0.0, 0.0, 1.0, 0.0, 0.0, 1.0, 1.0, 1.0, 1.0, 0.0, 0.0, 0.0, 0.0, 1.0, 1.0, 0.0, 0.0, 1.0, 1.0, 1.0, 1.0, 0.0, 0.0, 0.0, 0.0, 1.0, 0.0, 0.04844, 1.0, 0.0, 0.0, 0.0, 0.0, 0.04844, 1.0, 0.04844, 1.0, 0.0, 0.0, 0.1561, 1.0, 0.1561, 1.0, 0.04844, 0.0, 0.1561, 1.0, 0.04844, 0.0, 0.04844, 0.0, 0.3163, 1.0, 0.3163, 1.0, 0.1561, 0.0, 0.3163, 1.0, 0.1561, 0.0, 0.1561, 0.0, 0.5191, 1.0, 0.5191, 1.0, 0.3163, 0.0, 0.5191, 1.0, 0.3163, 0.0, 0.3163, 0.0, 0.7518, 1.0, 0.7518, 1.0, 0.5191, 0.0, 0.7518, 1.0, 0.5191, 0.0, 0.5191, 0.0, 1.0, 1.0, 1.0, 1.0, 0.7518, 0.0, 1.0, 1.0, 0.7518, 0.0, 0.7518, 1.0, 1.0, 0.0, 1.0, 0.0, 0.0, 1.0, 1.0, 0.0, 0.0, 1.0, 0.0, 0.1902, 0.3518, 0.0, 0.02462, 0.1778, 0.0, 0.1902, 0.3518, 0.01242, 0.3765, 0.0, 0.02462, 0.1939, 0.3893, 0.02477, 0.5003, 0.01242, 0.3765, 0.1939, 0.3893, 0.01242, 0.3765, 0.1902, 0.3518, 0.2022, 0.4237, 0.05221, 0.6142, 0.02477, 0.5003, 0.2022, 0.4237, 0.02477, 0.5003, 0.1939, 0.3893, 0.09303, 0.7112, 0.2022, 0.4237, 0.2146, 0.453, 0.09303, 0.7112, 0.05221, 0.6142, 0.2022, 0.4237, 0.1447, 0.7851, 0.2146, 0.453, 0.2302, 0.4754, 0.1447, 0.7851, 0.09303, 0.7112, 0.2146, 0.453, 0.204, 0.8313, 0.2302, 0.4754, 0.2481, 0.4894, 0.204, 0.8313, 0.1447, 0.7851, 0.2302, 0.4754, 0.2672, 0.8471, 0.2481, 0.4894, 0.2672, 0.4941, 0.2672, 0.8471, 0.204, 0.8313, 0.2481, 0.4894, 0.7446, 0.8471, 0.2672, 0.4941, 0.7446, 0.4941, 0.7446, 0.8471, 0.2672, 0.8471, 0.2672, 0.4941, 0.7645, 0.8523, 0.7446, 0.4941, 0.8107, 0.5114, 0.7645, 0.8523, 0.7446, 0.8471, 0.7446, 0.4941, 0.7832, 0.8675, 0.8107, 0.5114, 0.8723, 0.5619, 0.7832, 0.8675, 0.7645, 0.8523, 0.8107, 0.5114, 0.9252, 0.6423, 0.7992, 0.8919, 0.7832, 0.8675, 0.9252, 0.6423, 0.7832, 0.8675, 0.8723, 0.5619, 0.9658, 0.7471, 0.8192, 0.9604, 0.8114, 0.9235, 0.9658, 0.7471, 0.8114, 0.9235, 0.7992, 0.8919, 0.9658, 0.7471, 0.7992, 0.8919, 0.9252, 0.6423, 0.9913, 0.8691, 0.8192, 0.9604, 0.9658, 0.7471, 1.0, 1.0, 0.8218, 1.0, 0.8192, 0.9604, 1.0, 1.0, 0.8192, 0.9604, 0.9913, 0.8691, 0.1902, 0.3518, 0.1778, 0.0, 0.0, 0.02462, 0.1902, 0.3518, 0.0, 0.02462, 0.01242, 0.3765, 0.1939, 0.3893, 0.01242, 0.3765, 0.02477, 0.5003, 0.1939, 0.3893, 0.1902, 0.3518, 0.01242, 0.3765, 0.2022, 0.4237, 0.02477, 0.5003, 0.05221, 0.6142, 0.2022, 0.4237, 0.1939, 0.3893, 0.02477, 0.5003, 0.09303, 0.7112, 0.2146, 0.453, 0.2022, 0.4237, 0.09303, 0.7112, 0.2022, 0.4237, 0.05221, 0.6142, 0.1447, 0.7851, 0.2302, 0.4754, 0.2146, 0.453, 0.1447, 0.7851, 0.2146, 0.453, 0.09303, 0.7112, 0.204, 0.8313, 0.2481, 0.4894, 0.2302, 0.4754, 0.204, 0.8313, 0.2302, 0.4754, 0.1447, 0.7851, 0.2672, 0.8471, 0.2672, 0.4941, 0.2481, 0.4894, 0.2672, 0.8471, 0.2481, 0.4894, 0.204, 0.8313, 0.7446, 0.8471, 0.7446, 0.4941, 0.2672, 0.4941, 0.7446, 0.8471, 0.2672, 0.4941, 0.2672, 0.8471, 0.7645, 0.8523, 0.8107, 0.5114, 0.7446, 0.4941, 0.7645, 0.8523, 0.7446, 0.4941, 0.7446, 0.8471, 0.7832, 0.8675, 0.8723, 0.5619, 0.8107, 0.5114, 0.7832, 0.8675, 0.8107, 0.5114, 0.7645, 0.8523, 0.7992, 0.8919, 0.9252, 0.6423, 0.8723, 0.5619, 0.7992, 0.8919, 0.8723, 0.5619, 0.7832, 0.8675, 0.9658, 0.7471, 0.7992, 0.8919, 0.8114, 0.9235, 0.9658, 0.7471, 0.9252, 0.6423, 0.7992, 0.8919, 0.9913, 0.8691, 0.8114, 0.9235, 0.8192, 0.9604, 0.9913, 0.8691, 0.9658, 0.7471, 0.8114, 0.9235, 1.0, 1.0, 0.8192, 0.9604, 0.8218, 1.0, 1.0, 1.0, 0.9913, 0.8691, 0.8192, 0.9604, 0.0, 0.9659, 0.0, 1.0, 1.0, 1.0, 0.0, 0.9659, 1.0, 1.0, 1.0, 0.9659, 0.0, 0.866, 1.0, 0.9659, 1.0, 0.866, 0.0, 0.866, 0.0, 0.9659, 1.0, 0.9659, 0.0, 0.7071, 1.0, 0.866, 1.0, 0.7071, 0.0, 0.7071, 0.0, 0.866, 1.0, 0.866, 0.0, 0.5, 1.0, 0.7071, 1.0, 0.5, 0.0, 0.5, 0.0, 0.7071, 1.0, 0.7071, 0.0, 0.2588, 1.0, 0.5, 1.0, 0.2588, 0.0, 0.2588, 0.0, 0.5, 1.0, 0.5, 0.0, 0.0, 1.0, 0.2588, 1.0, 0.0, 0.0, 0.0, 0.0, 0.2588, 1.0, 0.2588, 0.0, 1.0, 1.0, 0.0, 1.0, 1.0, 0.0, 1.0, 0.0, 0.0, 1.0, 0.0, 0.0, 0.7412, 1.0, 1.0, 0.0, 1.0, 0.0, 0.7412, 1.0, 0.7412, 1.0, 1.0, 0.0, 0.5, 1.0, 0.5, 1.0, 0.7412, 0.0, 0.5, 1.0, 0.7412, 0.0, 0.7412, 0.0, 0.2929, 1.0, 0.2929, 1.0, 0.5, 0.0, 0.2929, 1.0, 0.5, 0.0, 0.5, 0.0, 0.134, 1.0, 0.134, 1.0, 0.2929, 0.0, 0.134, 1.0, 0.2929, 0.0, 0.2929, 0.0, 0.03407, 1.0, 0.03407, 1.0, 0.134, 0.0, 0.03407, 1.0, 0.134, 0.0, 0.134, 0.0, 0.0, 1.0, 0.0, 1.0, 0.03407, 0.0, 0.0, 1.0, 0.03407, 0.0, 0.03407, 1.0, 1.0, 0.0, 0.0, 0.0, 1.0, 1.0, 1.0, 1.0, 0.0, 0.0, 0.0, 0.0, 0.04844, 0.0, 0.0, 1.0, 0.0, 0.0, 0.04844, 1.0, 0.0, 1.0, 0.04844, 0.0, 0.1561, 1.0, 0.04844, 1.0, 0.1561, 0.0, 0.1561, 0.0, 0.04844, 1.0, 0.04844, 0.0, 0.3163, 1.0, 0.1561, 1.0, 0.3163, 0.0, 0.3163, 0.0, 0.1561, 1.0, 0.1561, 0.0, 0.5191, 1.0, 0.3163, 1.0, 0.5191, 0.0, 0.5191, 0.0, 0.3163, 1.0, 0.3163, 0.0, 0.7518, 1.0, 0.5191, 1.0, 0.7518, 0.0, 0.7518, 0.0, 0.5191, 1.0, 0.5191, 0.0, 1.0, 1.0, 0.7518, 1.0, 1.0, 0.0, 1.0, 0.0, 0.7518, 1.0, 0.7518, 1.0, 1.0, 0.0, 0.0, 1.0, 0.0, 1.0, 1.0, 0.0, 1.0, 0.0, 0.0, 1.0, 0.0, 0.0, 1.0, 1.0, 1.0, 1.0, 0.0, 0.0, 0.0, 0.0, 1.0, 1.0, 0.0, 0.0, 1.0, 1.0, 1.0, 1.0, 0.0, 0.0, 0.0, 0.0, 1.0, 0.0, 0.04844, 1.0, 0.0, 0.0, 0.0, 0.0, 0.04844, 1.0, 0.04844, 1.0, 0.0, 0.0, 0.1561, 1.0, 0.1561, 1.0, 0.04844, 0.0, 0.1561, 1.0, 0.04844, 0.0, 0.04844, 0.0, 0.3163, 1.0, 0.3163, 1.0, 0.1561, 0.0, 0.3163, 1.0, 0.1561, 0.0, 0.1561, 0.0, 0.5191, 1.0, 0.5191, 1.0, 0.3163, 0.0, 0.5191, 1.0, 0.3163, 0.0, 0.3163, 0.0, 0.7518, 1.0, 0.7518, 1.0, 0.5191, 0.0, 0.7518, 1.0, 0.5191, 0.0, 0.5191, 0.0, 1.0, 1.0, 1.0, 1.0, 0.7518, 0.0, 1.0, 1.0, 0.7518, 0.0, 0.7518, 1.0, 1.0, 0.0, 1.0, 0.0, 0.0, 1.0, 1.0, 0.0, 0.0, 1.0, 0.0, 0.1902, 0.3518, 0.0, 0.02462, 0.1778, 0.0, 0.1902, 0.3518, 0.01242, 0.3765, 0.0, 0.02462, 0.1939, 0.3893, 0.02477, 0.5003, 0.01242, 0.3765, 0.1939, 0.3893, 0.01242, 0.3765, 0.1902, 0.3518, 0.2022, 0.4237, 0.05221, 0.6142, 0.02477, 0.5003, 0.2022, 0.4237, 0.02477, 0.5003, 0.1939, 0.3893, 0.09303, 0.7112, 0.2022, 0.4237, 0.2146, 0.453, 0.09303, 0.7112, 0.05221, 0.6142, 0.2022, 0.4237, 0.1447, 0.7851, 0.2146, 0.453, 0.2302, 0.4754, 0.1447, 0.7851, 0.09303, 0.7112, 0.2146, 0.453, 0.204, 0.8313, 0.2302, 0.4754, 0.2481, 0.4894, 0.204, 0.8313, 0.1447, 0.7851, 0.2302, 0.4754, 0.2672, 0.8471, 0.2481, 0.4894, 0.2672, 0.4941, 0.2672, 0.8471, 0.204, 0.8313, 0.2481, 0.4894, 0.7446, 0.8471, 0.2672, 0.4941, 0.7446, 0.4941, 0.7446, 0.8471, 0.2672, 0.8471, 0.2672, 0.4941, 0.7645, 0.8523, 0.7446, 0.4941, 0.8107, 0.5114, 0.7645, 0.8523, 0.7446, 0.8471, 0.7446, 0.4941, 0.7832, 0.8675, 0.8107, 0.5114, 0.8723, 0.5619, 0.7832, 0.8675, 0.7645, 0.8523, 0.8107, 0.5114, 0.9252, 0.6423, 0.7992, 0.8919, 0.7832, 0.8675, 0.9252, 0.6423, 0.7832, 0.8675, 0.8723, 0.5619, 0.9658, 0.7471, 0.8192, 0.9604, 0.8114, 0.9235, 0.9658, 0.7471, 0.8114, 0.9235, 0.7992, 0.8919, 0.9658, 0.7471, 0.7992, 0.8919, 0.9252, 0.6423, 0.9913, 0.8691, 0.8192, 0.9604, 0.9658, 0.7471, 1.0, 1.0, 0.8218, 1.0, 0.8192, 0.9604, 1.0, 1.0, 0.8192, 0.9604, 0.9913, 0.8691, 0.1902, 0.3518, 0.1778, 0.0, 0.0, 0.02462, 0.1902, 0.3518, 0.0, 0.02462, 0.01242, 0.3765, 0.1939, 0.3893, 0.01242, 0.3765, 0.02477, 0.5003, 0.1939, 0.3893, 0.1902, 0.3518, 0.01242, 0.3765, 0.2022, 0.4237, 0.02477, 0.5003, 0.05221, 0.6142, 0.2022, 0.4237, 0.1939, 0.3893, 0.02477, 0.5003, 0.09303, 0.7112, 0.2146, 0.453, 0.2022, 0.4237, 0.09303, 0.7112, 0.2022, 0.4237, 0.05221, 0.6142, 0.1447, 0.7851, 0.2302, 0.4754, 0.2146, 0.453, 0.1447, 0.7851, 0.2146, 0.453, 0.09303, 0.7112, 0.204, 0.8313, 0.2481, 0.4894, 0.2302, 0.4754, 0.204, 0.8313, 0.2302, 0.4754, 0.1447, 0.7851, 0.2672, 0.8471, 0.2672, 0.4941, 0.2481, 0.4894, 0.2672, 0.8471, 0.2481, 0.4894, 0.204, 0.8313, 0.7446, 0.8471, 0.7446, 0.4941, 0.2672, 0.4941, 0.7446, 0.8471, 0.2672, 0.4941, 0.2672, 0.8471, 0.7645, 0.8523, 0.8107, 0.5114, 0.7446, 0.4941, 0.7645, 0.8523, 0.7446, 0.4941, 0.7446, 0.8471, 0.7832, 0.8675, 0.8723, 0.5619, 0.8107, 0.5114, 0.7832, 0.8675, 0.8107, 0.5114, 0.7645, 0.8523, 0.7992, 0.8919, 0.9252, 0.6423, 0.8723, 0.5619, 0.7992, 0.8919, 0.8723, 0.5619, 0.7832, 0.8675, 0.9658, 0.7471, 0.7992, 0.8919, 0.8114, 0.9235, 0.9658, 0.7471, 0.9252, 0.6423, 0.7992, 0.8919, 0.9913, 0.8691, 0.8114, 0.9235, 0.8192, 0.9604, 0.9913, 0.8691, 0.9658, 0.7471, 0.8114, 0.9235, 1.0, 1.0, 0.8192, 0.9604, 0.8218, 1.0, 1.0, 1.0, 0.9913, 0.8691, 0.8192, 0.9604, 0.0, 0.9659, 0.0, 1.0, 1.0, 1.0, 0.0, 0.9659, 1.0, 1.0, 1.0, 0.9659, 0.0, 0.866, 1.0, 0.9659, 1.0, 0.866, 0.0, 0.866, 0.0, 0.9659, 1.0, 0.9659, 0.0, 0.7071, 1.0, 0.866, 1.0, 0.7071, 0.0, 0.7071, 0.0, 0.866, 1.0, 0.866, 0.0, 0.5, 1.0, 0.7071, 1.0, 0.5, 0.0, 0.5, 0.0, 0.7071, 1.0, 0.7071, 0.0, 0.2588, 1.0, 0.5, 1.0, 0.2588, 0.0, 0.2588, 0.0, 0.5, 1.0, 0.5, 0.0, 0.0, 1.0, 0.2588, 1.0, 0.0, 0.0, 0.0, 0.0, 0.2588, 1.0, 0.2588, 0.0, 1.0, 1.0, 0.0, 1.0, 1.0, 0.0, 1.0, 0.0, 0.0, 1.0, 0.0, 0.0, 0.7412, 1.0, 1.0, 0.0, 1.0, 0.0, 0.7412, 1.0, 0.7412, 1.0, 1.0, 0.0, 0.5, 1.0, 0.5, 1.0, 0.7412, 0.0, 0.5, 1.0, 0.7412, 0.0, 0.7412, 0.0, 0.2929, 1.0, 0.2929, 1.0, 0.5, 0.0, 0.2929, 1.0, 0.5, 0.0, 0.5, 0.0, 0.134, 1.0, 0.134, 1.0, 0.2929, 0.0, 0.134, 1.0, 0.2929, 0.0, 0.2929, 0.0, 0.03407, 1.0, 0.03407, 1.0, 0.134, 0.0, 0.03407, 1.0, 0.134, 0.0, 0.134, 0.0, 0.0, 1.0, 0.0, 1.0, 0.03407, 0.0, 0.0, 1.0, 0.03407, 0.0, 0.03407, 1.0, 1.0, 0.0, 0.0, 0.0, 1.0, 1.0, 1.0, 1.0, 0.0, 0.0, 0.0, 0.0, 0.04844, 0.0, 0.0, 1.0, 0.0, 0.0, 0.04844, 1.0, 0.0, 1.0, 0.04844, 0.0, 0.1561, 1.0, 0.04844, 1.0, 0.1561, 0.0, 0.1561, 0.0, 0.04844, 1.0, 0.04844, 0.0, 0.3163, 1.0, 0.1561, 1.0, 0.3163, 0.0, 0.3163, 0.0, 0.1561, 1.0, 0.1561, 0.0, 0.5191, 1.0, 0.3163, 1.0, 0.5191, 0.0, 0.5191, 0.0, 0.3163, 1.0, 0.3163, 0.0, 0.7518, 1.0, 0.5191, 1.0, 0.7518, 0.0, 0.7518, 0.0, 0.5191, 1.0, 0.5191, 0.0, 1.0, 1.0, 0.7518, 1.0, 1.0, 0.0, 1.0, 0.0, 0.7518, 1.0, 0.7518, 1.0, 1.0, 0.0, 0.0, 1.0, 0.0, 1.0, 1.0, 0.0, 1.0, 0.0, 0.0, 1.0, 0.0, 0.0, 1.0, 1.0, 1.0, 1.0, 0.0, 0.0, 0.0, 0.0, 1.0, 1.0, 0.0, 0.0, 1.0, 1.0, 1.0, 1.0, 0.0, 0.0, 0.0, 0.0, 1.0, 0.0, 0.04844, 1.0, 0.0, 0.0, 0.0, 0.0, 0.04844, 1.0, 0.04844, 1.0, 0.0, 0.0, 0.1561, 1.0, 0.1561, 1.0, 0.04844, 0.0, 0.1561, 1.0, 0.04844, 0.0, 0.04844, 0.0, 0.3163, 1.0, 0.3163, 1.0, 0.1561, 0.0, 0.3163, 1.0, 0.1561, 0.0, 0.1561, 0.0, 0.5191, 1.0, 0.5191, 1.0, 0.3163, 0.0, 0.5191, 1.0, 0.3163, 0.0, 0.3163, 0.0, 0.7518, 1.0, 0.7518, 1.0, 0.5191, 0.0, 0.7518, 1.0, 0.5191, 0.0, 0.5191, 0.0, 1.0, 1.0, 1.0, 1.0, 0.7518, 0.0, 1.0, 1.0, 0.7518, 0.0, 0.7518, 1.0, 1.0, 0.0, 1.0, 0.0, 0.0, 1.0, 1.0, 0.0, 0.0, 1.0, 0.0, 0.1902, 0.3518, 0.0, 0.02462, 0.1778, 0.0, 0.1902, 0.3518, 0.01242, 0.3765, 0.0, 0.02462, 0.1939, 0.3893, 0.02477, 0.5003, 0.01242, 0.3765, 0.1939, 0.3893, 0.01242, 0.3765, 0.1902, 0.3518, 0.2022, 0.4237, 0.05221, 0.6142, 0.02477, 0.5003, 0.2022, 0.4237, 0.02477, 0.5003, 0.1939, 0.3893, 0.09303, 0.7112, 0.2022, 0.4237, 0.2146, 0.453, 0.09303, 0.7112, 0.05221, 0.6142, 0.2022, 0.4237, 0.1447, 0.7851, 0.2146, 0.453, 0.2302, 0.4754, 0.1447, 0.7851, 0.09303, 0.7112, 0.2146, 0.453, 0.204, 0.8313, 0.2302, 0.4754, 0.2481, 0.4894, 0.204, 0.8313, 0.1447, 0.7851, 0.2302, 0.4754, 0.2672, 0.8471, 0.2481, 0.4894, 0.2672, 0.4941, 0.2672, 0.8471, 0.204, 0.8313, 0.2481, 0.4894, 0.7446, 0.8471, 0.2672, 0.4941, 0.7446, 0.4941, 0.7446, 0.8471, 0.2672, 0.8471, 0.2672, 0.4941, 0.7645, 0.8523, 0.7446, 0.4941, 0.8107, 0.5114, 0.7645, 0.8523, 0.7446, 0.8471, 0.7446, 0.4941, 0.7832, 0.8675, 0.8107, 0.5114, 0.8723, 0.5619, 0.7832, 0.8675, 0.7645, 0.8523, 0.8107, 0.5114, 0.9252, 0.6423, 0.7992, 0.8919, 0.7832, 0.8675, 0.9252, 0.6423, 0.7832, 0.8675, 0.8723, 0.5619, 0.9658, 0.7471, 0.8192, 0.9604, 0.8114, 0.9235, 0.9658, 0.7471, 0.8114, 0.9235, 0.7992, 0.8919, 0.9658, 0.7471, 0.7992, 0.8919, 0.9252, 0.6423, 0.9913, 0.8691, 0.8192, 0.9604, 0.9658, 0.7471, 1.0, 1.0, 0.8218, 1.0, 0.8192, 0.9604, 1.0, 1.0, 0.8192, 0.9604, 0.9913, 0.8691, 0.1902, 0.3518, 0.1778, 0.0, 0.0, 0.02462, 0.1902, 0.3518, 0.0, 0.02462, 0.01242, 0.3765, 0.1939, 0.3893, 0.01242, 0.3765, 0.02477, 0.5003, 0.1939, 0.3893, 0.1902, 0.3518, 0.01242, 0.3765, 0.2022, 0.4237, 0.02477, 0.5003, 0.05221, 0.6142, 0.2022, 0.4237, 0.1939, 0.3893, 0.02477, 0.5003, 0.09303, 0.7112, 0.2146, 0.453, 0.2022, 0.4237, 0.09303, 0.7112, 0.2022, 0.4237, 0.05221, 0.6142, 0.1447, 0.7851, 0.2302, 0.4754, 0.2146, 0.453, 0.1447, 0.7851, 0.2146, 0.453, 0.09303, 0.7112, 0.204, 0.8313, 0.2481, 0.4894, 0.2302, 0.4754, 0.204, 0.8313, 0.2302, 0.4754, 0.1447, 0.7851, 0.2672, 0.8471, 0.2672, 0.4941, 0.2481, 0.4894, 0.2672, 0.8471, 0.2481, 0.4894, 0.204, 0.8313, 0.7446, 0.8471, 0.7446, 0.4941, 0.2672, 0.4941, 0.7446, 0.8471, 0.2672, 0.4941, 0.2672, 0.8471, 0.7645, 0.8523, 0.8107, 0.5114, 0.7446, 0.4941, 0.7645, 0.8523, 0.7446, 0.4941, 0.7446, 0.8471, 0.7832, 0.8675, 0.8723, 0.5619, 0.8107, 0.5114, 0.7832, 0.8675, 0.8107, 0.5114, 0.7645, 0.8523, 0.7992, 0.8919, 0.9252, 0.6423, 0.8723, 0.5619, 0.7992, 0.8919, 0.8723, 0.5619, 0.7832, 0.8675, 0.9658, 0.7471, 0.7992, 0.8919, 0.8114, 0.9235, 0.9658, 0.7471, 0.9252, 0.6423, 0.7992, 0.8919, 0.9913, 0.8691, 0.8114, 0.9235, 0.8192, 0.9604, 0.9913, 0.8691, 0.9658, 0.7471, 0.8114, 0.9235, 1.0, 1.0, 0.8192, 0.9604, 0.8218, 1.0, 1.0, 1.0, 0.9913, 0.8691, 0.8192, 0.9604])
me_shape_9_indexedfaceset.materials.append(mat_metal_pins)
me_shape_9_indexedfaceset.materials.append(mat_plastic_chip)
me_shape_9_indexedfaceset.materials.append(mat_white_markings)
me_shape_9_indexedfaceset.update()

# ---- objects
ob_shape_9_indexedfaceset = bpy.data.objects.new('SHAPE_9_IndexedFaceSet', me_shape_9_indexedfaceset)

# ---- transforms, parenting, visibility, modifiers, constraints
ob_shape_9_indexedfaceset.location = (0.0, 0.0, 0.0)
ob_shape_9_indexedfaceset.rotation_euler = (1.571, 0.0, -1.571)
ob_shape_9_indexedfaceset.scale = (2.54, 2.54, 2.54)
_m = ob_shape_9_indexedfaceset.modifiers.new('Bevel', 'BEVEL')
_m.segments = 3
_m = ob_shape_9_indexedfaceset.modifiers.new('Auto Smooth', 'NODES')
_m.node_group = ng_auto_smooth
_gi = [s.identifier for s in ng_auto_smooth.interface.items_tree if s.item_type == 'SOCKET' and s.in_out == 'INPUT']
_m[_gi[1]] = 0.5236  # Angle

# ---- collection membership
col_collection.objects.link(ob_shape_9_indexedfaceset)

# ---- scene / render settings (as saved in the file)
scene.frame_start = 1; scene.frame_end = 250; scene.frame_set(1)
scene.render.engine = 'BLENDER_EEVEE_NEXT'
scene.cycles.sampling_pattern = 'TABULATED_SOBOL'
scene.cycles.use_light_tree = False
scene.eevee.ray_tracing_options.trace_max_roughness = 0.0
scene.view_settings.view_transform = 'Filmic'
bpy.context.view_layer.update()

# ---- added for rendering (the .blend has no active camera and no usable light): camera, sun
cam_auto = bpy.data.cameras.new('AutoCamera')
cam_auto.lens = 50.0
cam_auto.sensor_width = 36.0
cam_auto.clip_end = 1000.0
ob_auto_camera = bpy.data.objects.new('AutoCamera', cam_auto)
scene.collection.objects.link(ob_auto_camera)
ob_auto_camera.location = (2.86927, -3.44312, 2.84554)
ob_auto_camera.rotation_euler = (1.09748, -7.21219e-08, 0.694738)
scene.camera = ob_auto_camera
light_auto_sun = bpy.data.lights.new('AutoSun', 'SUN')
light_auto_sun.energy = 3.0
light_auto_sun.angle = 0.0523599
ob_auto_sun = bpy.data.objects.new('AutoSun', light_auto_sun)
scene.collection.objects.link(ob_auto_sun)
ob_auto_sun.rotation_euler = (0.872665, 0.174533, 0.523599)
bpy.context.view_layer.update()
